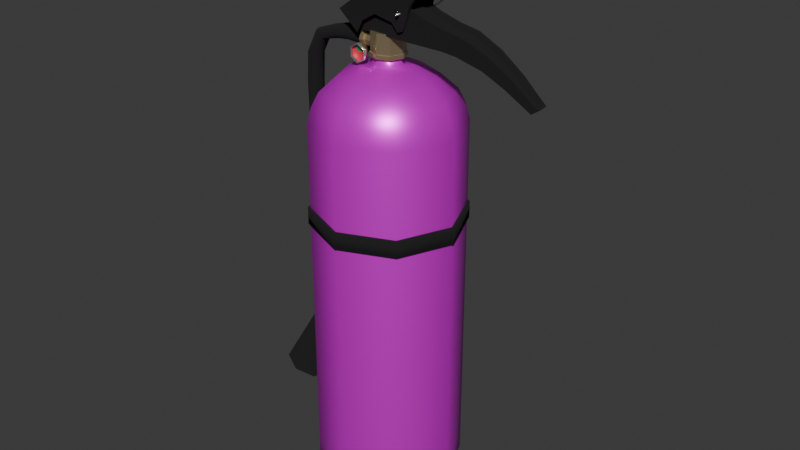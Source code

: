 # Source: FireExtinguisher.blend  (saved by Blender 4.3.34; exported with 4.5.12 LTS)
import bpy
from mathutils import Matrix  # noqa: F401  (used for matrix-valued properties, if any)

bpy.ops.wm.read_factory_settings(use_empty=True)
scene = bpy.context.scene
scene.name = 'Scene'

# ---- collections
col_collection = bpy.data.collections.new('Collection'); scene.collection.children.link(col_collection)

# ---- images (referenced by path relative to the original .blend; pixels are not part of the script)
import os
ASSET_DIR = os.environ.get("B2B_ASSET_DIR", "")  # directory of the original .blend (textures are referenced by path, not embedded)
HERE = os.path.dirname(os.path.abspath(__file__))  # packed textures are extracted next to this script under _unpacked/

def load_image(name, relpath, width, height, colorspace="sRGB"):
    """Load a texture the original file referenced (path relative to the .blend, or extracted next to this script)."""
    p = next((c for c in (os.path.join(HERE, relpath), os.path.join(ASSET_DIR, relpath)) if relpath and os.path.exists(c)), "")
    if p:
        img = bpy.data.images.load(p, check_existing=True)
        img.name = name
    else:  # same state as the original file: an image datablock whose file is absent (Cycles renders it pink)
        img = bpy.data.images.new(name, width, height)
        img.source = "FILE"
        img.filepath = "//" + (relpath or name)
    img.colorspace_settings.name = colorspace
    return img
img_fireextinguisher_png = load_image('fireExtinguisher.png', 'fireExtinguisher.png', 1024, 1024, 'sRGB')

# ---- materials (node trees are filled in below, after node groups)
mat_material_001 = bpy.data.materials.new('Material.001')
mat_metal = bpy.data.materials.new('metal')
mat_black = bpy.data.materials.new('black')
mat_metal_silver = bpy.data.materials.new('metal_silver')
mat_metal_silver2 = bpy.data.materials.new('metal_silver2')
mat_material_003 = bpy.data.materials.new('Material.003')
mat_material = bpy.data.materials.new('Material')

# ---- node groups
ng_smooth_by_angle = bpy.data.node_groups.new('Smooth by Angle', 'GeometryNodeTree')
_s = ng_smooth_by_angle.interface.new_socket(name='Mesh', in_out='OUTPUT', socket_type='NodeSocketGeometry')
_s = ng_smooth_by_angle.interface.new_socket(name='Mesh', in_out='INPUT', socket_type='NodeSocketGeometry')
_s = ng_smooth_by_angle.interface.new_socket(name='Angle', in_out='INPUT', socket_type='NodeSocketFloat')
_s.subtype = 'ANGLE'
_s.default_value = 0.5236
_s.min_value = 0.0
_s.max_value = 3.142
_s.description = 'Maximum face angle for smooth edges'
_s = ng_smooth_by_angle.interface.new_socket(name='Ignore Sharpness', in_out='INPUT', socket_type='NodeSocketBool')
_s.force_non_field = True
ng_smooth_by_angle.description = 'Set the sharpness of mesh edges based on the angle between the neighboring faces'
ng_smooth_by_angle.is_modifier = True
_N = ng_smooth_by_angle.nodes; _L = ng_smooth_by_angle.links
n0 = _N.new('GeometryNodeSetShadeSmooth'); n0.name = 'Set Shade Smooth'; n0.location = (120, -80)
n0.domain = 'EDGE'
n1 = _N.new('GeometryNodeSetShadeSmooth'); n1.name = 'Set Shade Smooth.001'; n1.location = (300, -80)
n2 = _N.new('NodeGroupOutput'); n2.name = 'Group Output'; n2.location = (480, -80)
n3 = _N.new('GeometryNodeInputMeshEdgeAngle'); n3.name = 'Edge Angle'; n3.location = (-440, -240)
n4 = _N.new('NodeGroupInput'); n4.name = 'Group Input'; n4.location = (-80, -80)
n5 = _N.new('GeometryNodeInputEdgeSmooth'); n5.name = 'Is Edge Smooth'; n5.location = (-260, -120)
n6 = _N.new('GeometryNodeInputShadeSmooth'); n6.name = 'Is Shade Smooth'; n6.location = (-440, -397)
n7 = _N.new('FunctionNodeCompare'); n7.name = 'Compare'; n7.location = (-260, -260)
n7.operation = 'LESS_EQUAL'
n7.inputs[6].default_value = (0.0, 0.0, 0.0, 0.0)
n7.inputs[7].default_value = (0.0, 0.0, 0.0, 0.0)
n8 = _N.new('FunctionNodeBooleanMath'); n8.name = 'Boolean Math.001'; n8.location = (-80, -260)
n9 = _N.new('NodeGroupInput'); n9.name = 'Group Input.001'; n9.location = (-440, -329)
n10 = _N.new('NodeGroupInput'); n10.name = 'Group Input.002'; n10.location = (-259, -189)
n11 = _N.new('FunctionNodeBooleanMath'); n11.name = 'Boolean Math'; n11.location = (-80, -149)
n11.operation = 'OR'
n12 = _N.new('FunctionNodeBooleanMath'); n12.name = 'Boolean Math.002'; n12.location = (-260, -380)
n12.operation = 'OR'
n13 = _N.new('NodeGroupInput'); n13.name = 'Group Input.003'; n13.location = (-440, -460)
_L.new(n3.outputs[0], n7.inputs[0])
_L.new(n1.outputs[0], n2.inputs[0])
_L.new(n9.outputs[1], n7.inputs[1])
_L.new(n7.outputs[0], n8.inputs[0])
_L.new(n4.outputs[0], n0.inputs[0])
_L.new(n0.outputs[0], n1.inputs[0])
_L.new(n8.outputs[0], n0.inputs[2])
_L.new(n10.outputs[2], n11.inputs[1])
_L.new(n5.outputs[0], n11.inputs[0])
_L.new(n11.outputs[0], n0.inputs[1])
_L.new(n13.outputs[2], n12.inputs[1])
_L.new(n6.outputs[0], n12.inputs[0])
_L.new(n12.outputs[0], n8.inputs[1])
n2.is_active_output = True

# ---- material node trees
mat_material_001.use_nodes = True; mat_material_001.node_tree.nodes.clear()
_N = mat_material_001.node_tree.nodes; _L = mat_material_001.node_tree.links
n0 = _N.new('ShaderNodeBsdfPrincipled'); n0.name = 'Principled BSDF'; n0.location = (83, 326)
n0.inputs[1].default_value = 0.5
n0.inputs[2].default_value = 0.4
n1 = _N.new('ShaderNodeOutputMaterial'); n1.name = 'Material Output'; n1.location = (373, 326)
n2 = _N.new('ShaderNodeTexImage'); n2.name = 'Image Texture'; n2.location = (-288, 278)
n2.image = img_fireextinguisher_png
_L.new(n0.outputs[0], n1.inputs[0])
_L.new(n2.outputs[0], n0.inputs[0])
n1.is_active_output = True
mat_metal.use_nodes = True; mat_metal.node_tree.nodes.clear()
_N = mat_metal.node_tree.nodes; _L = mat_metal.node_tree.links
n0 = _N.new('ShaderNodeBsdfPrincipled'); n0.name = 'Principled BSDF'; n0.location = (10, 300)
n0.inputs[0].default_value = (0.7003, 0.5714, 0.3247, 1.0)
n0.inputs[1].default_value = 0.8
n0.inputs[2].default_value = 0.2
n1 = _N.new('ShaderNodeOutputMaterial'); n1.name = 'Material Output'; n1.location = (300, 300)
_L.new(n0.outputs[0], n1.inputs[0])
n1.is_active_output = True
mat_black.use_nodes = True; mat_black.node_tree.nodes.clear()
_N = mat_black.node_tree.nodes; _L = mat_black.node_tree.links
n0 = _N.new('ShaderNodeBsdfPrincipled'); n0.name = 'Principled BSDF'; n0.location = (10, 300)
n0.inputs[0].default_value = (0.007245, 0.007245, 0.007245, 1.0)
n0.inputs[2].default_value = 1.0
n1 = _N.new('ShaderNodeOutputMaterial'); n1.name = 'Material Output'; n1.location = (300, 300)
_L.new(n0.outputs[0], n1.inputs[0])
n1.is_active_output = True
mat_metal_silver.use_nodes = True; mat_metal_silver.node_tree.nodes.clear()
_N = mat_metal_silver.node_tree.nodes; _L = mat_metal_silver.node_tree.links
n0 = _N.new('ShaderNodeBsdfPrincipled'); n0.name = 'Principled BSDF'; n0.location = (10, 300)
n0.inputs[0].default_value = (0.6815, 0.6754, 0.617, 1.0)
n0.inputs[1].default_value = 0.8
n0.inputs[2].default_value = 0.2
n1 = _N.new('ShaderNodeOutputMaterial'); n1.name = 'Material Output'; n1.location = (300, 300)
_L.new(n0.outputs[0], n1.inputs[0])
n1.is_active_output = True
mat_metal_silver2.use_nodes = True; mat_metal_silver2.node_tree.nodes.clear()
_N = mat_metal_silver2.node_tree.nodes; _L = mat_metal_silver2.node_tree.links
n0 = _N.new('ShaderNodeBsdfPrincipled'); n0.name = 'Principled BSDF'; n0.location = (10, 300)
n0.inputs[0].default_value = (0.05552, 0.05508, 0.05087, 1.0)
n0.inputs[1].default_value = 0.8
n0.inputs[2].default_value = 0.2
n1 = _N.new('ShaderNodeOutputMaterial'); n1.name = 'Material Output'; n1.location = (300, 300)
_L.new(n0.outputs[0], n1.inputs[0])
n1.is_active_output = True
mat_material_003.use_nodes = True; mat_material_003.node_tree.nodes.clear()
_N = mat_material_003.node_tree.nodes; _L = mat_material_003.node_tree.links
n0 = _N.new('ShaderNodeBsdfPrincipled'); n0.name = 'Principled BSDF'; n0.location = (10, 300)
n0.inputs[0].default_value = (0.8004, 0.03046, 0.07351, 1.0)
n1 = _N.new('ShaderNodeOutputMaterial'); n1.name = 'Material Output'; n1.location = (300, 300)
_L.new(n0.outputs[0], n1.inputs[0])
n1.is_active_output = True
mat_material.use_nodes = True; mat_material.node_tree.nodes.clear()
_N = mat_material.node_tree.nodes; _L = mat_material.node_tree.links
n0 = _N.new('ShaderNodeBsdfPrincipled'); n0.name = 'Principled BSDF'; n0.location = (10, 300)
n0.inputs[0].default_value = (0.005361, 0.3528, 0.06485, 1.0)
n1 = _N.new('ShaderNodeOutputMaterial'); n1.name = 'Material Output'; n1.location = (300, 300)
_L.new(n0.outputs[0], n1.inputs[0])
n1.is_active_output = True

# ---- world
world_world = bpy.data.worlds.new('World'); scene.world = world_world
world_world.use_nodes = True; world_world.node_tree.nodes.clear()
_N = world_world.node_tree.nodes; _L = world_world.node_tree.links
n0 = _N.new('ShaderNodeOutputWorld'); n0.name = 'World Output'; n0.location = (300, 300)
n1 = _N.new('ShaderNodeBackground'); n1.name = 'Background'; n1.location = (10, 300)
n1.inputs[0].default_value = (0.05088, 0.05088, 0.05088, 1.0)
_L.new(n1.outputs[0], n0.inputs[0])
n0.is_active_output = True
world_world.color = (0.05088, 0.05088, 0.05088)
world_world.sun_shadow_jitter_overblur = 0.0

# ---- meshes
me_circle_004 = bpy.data.meshes.new('Circle.004')
me_circle_004.from_pydata([(0.0, 0.05673, 0.01623), (-0.04011, 0.04011, 0.01623), (-0.05673, 0.0, 0.01623), (-0.04011, -0.04011, 0.01623), (0.0, -0.05673, 0.01623), (0.04011, -0.04011, 0.01623), (0.05673, 0.0, 0.01623), (0.04011, 0.04011, 0.01623), (0.0, 0.05673, 0.2879), (-0.04011, 0.04011, 0.2879), (-0.05673, 0.0, 0.2879), (-0.04011, -0.04011, 0.2879), (0.0, -0.05673, 0.2879), (0.04011, -0.04011, 0.2879), (0.05673, 0.0, 0.2879), (0.04011, 0.04011, 0.2879), (5.056e-11, 0.05365, 0.3001), (-0.03794, 0.03794, 0.3001), (-0.05365, 5.056e-11, 0.3001), (-0.03794, -0.03794, 0.3001), (5.056e-11, -0.05365, 0.3001), (0.03794, -0.03794, 0.3001), (0.05365, 5.056e-11, 0.3001), (0.03794, 0.03794, 0.3001), (9.283e-11, 0.04819, 0.311), (-0.03407, 0.03407, 0.311), (-0.04819, 4.541e-11, 0.311), (-0.03407, -0.03407, 0.311), (9.283e-11, -0.04819, 0.311), (0.03407, -0.03407, 0.311), (0.04819, 4.541e-11, 0.311), (0.03407, 0.03407, 0.311), (1.914e-10, 0.03545, 0.3224), (-0.02507, 0.02507, 0.3224), (-0.03545, 3.341e-11, 0.3224), (-0.02507, -0.02507, 0.3224), (1.914e-10, -0.03545, 0.3224), (0.02507, -0.02507, 0.3224), (0.03545, 3.341e-11, 0.3224), (0.02507, 0.02507, 0.3224), (8.32e-11, 0.02118, 0.3291), (-0.01497, 0.01497, 0.3291), (-0.02118, 1.996e-11, 0.3291), (-0.01497, -0.01497, 0.3291), (8.32e-11, -0.02118, 0.3291), (0.01497, -0.01497, 0.3291), (0.02118, 1.996e-11, 0.3291), (0.01497, 0.01497, 0.3291), (1.456e-10, 0.01125, 0.3305), (-0.007957, 0.007957, 0.3305), (-0.01125, 1.061e-11, 0.3305), (-0.007957, -0.007957, 0.3305), (1.456e-10, -0.01125, 0.3305), (0.007957, -0.007957, 0.3305), (0.01125, 1.061e-11, 0.3305), (0.007957, 0.007957, 0.3305), (1.456e-10, 0.01125, 0.3393), (-0.007957, 0.007957, 0.3393), (-0.01125, 1.061e-11, 0.3393), (-0.007957, -0.007957, 0.3393), (1.456e-10, -0.01125, 0.3393), (0.007957, -0.007957, 0.3393), (0.01125, 1.061e-11, 0.3393), (0.007957, 0.007957, 0.3393), (4.546e-10, 0.02904, -0.0003415), (-0.02053, 0.02053, -0.0003415), (-0.02904, 4.546e-10, -0.0003415), (-0.02053, -0.02053, -0.0003415), (4.546e-10, -0.02904, -0.0003415), (0.02053, -0.02053, -0.0003415), (0.02904, 4.546e-10, -0.0003415), (0.02053, 0.02053, -0.0003415), (5.551e-17, -9.313e-10, -0.0003415), (6.475e-11, 0.05278, -0.0003415), (0.0, 0.05673, 0.003302), (1.455e-11, 0.05557, 0.0007258), (-0.04011, 0.04011, 0.003302), (-0.03732, 0.03732, -0.0003415), (-0.0393, 0.0393, 0.0007258), (-0.05673, 0.0, 0.003302), (-0.05278, 6.475e-11, -0.0003415), (-0.05557, 1.455e-11, 0.0007258), (-0.04011, -0.04011, 0.003302), (-0.03732, -0.03732, -0.0003415), (-0.0393, -0.0393, 0.0007258), (0.0, -0.05673, 0.003302), (6.475e-11, -0.05278, -0.0003415), (1.455e-11, -0.05557, 0.0007258), (0.04011, -0.04011, 0.003302), (0.03732, -0.03732, -0.0003415), (0.0393, -0.0393, 0.0007258), (0.05673, 0.0, 0.003302), (0.05278, 6.475e-11, -0.0003415), (0.05557, 1.455e-11, 0.0007258), (0.04011, 0.04011, 0.003302), (0.03732, 0.03732, -0.0003415), (0.0393, 0.0393, 0.0007258)], [], [(4, 12, 11, 3), (2, 10, 9, 1), (7, 15, 14, 6), (5, 13, 12, 4), (3, 11, 10, 2), (1, 9, 8, 0), (0, 8, 15, 7), (6, 14, 13, 5), (15, 23, 22, 14), (13, 21, 20, 12), (11, 19, 18, 10), (9, 17, 16, 8), (8, 16, 23, 15), (14, 22, 21, 13), (12, 20, 19, 11), (10, 18, 17, 9), (18, 26, 25, 17), (23, 31, 30, 22), (21, 29, 28, 20), (19, 27, 26, 18), (17, 25, 24, 16), (16, 24, 31, 23), (22, 30, 29, 21), (20, 28, 27, 19), (24, 32, 39, 31), (30, 38, 37, 29), (28, 36, 35, 27), (26, 34, 33, 25), (31, 39, 38, 30), (29, 37, 36, 28), (27, 35, 34, 26), (25, 33, 32, 24), (39, 47, 46, 38), (37, 45, 44, 36), (35, 43, 42, 34), (33, 41, 40, 32), (32, 40, 47, 39), (38, 46, 45, 37), (36, 44, 43, 35), (34, 42, 41, 33), (42, 50, 49, 41), (47, 55, 54, 46), (45, 53, 52, 44), (43, 51, 50, 42), (41, 49, 48, 40), (40, 48, 55, 47), (46, 54, 53, 45), (44, 52, 51, 43), (48, 56, 63, 55), (54, 62, 61, 53), (52, 60, 59, 51), (50, 58, 57, 49), (55, 63, 62, 54), (53, 61, 60, 52), (51, 59, 58, 50), (49, 57, 56, 48), (0, 74, 76, 1), (92, 70, 71, 95), (86, 68, 69, 89), (80, 66, 67, 83), (89, 69, 70, 92), (83, 67, 68, 86), (95, 71, 64, 73), (6, 91, 94, 7), (4, 85, 88, 5), (2, 79, 82, 3), (7, 94, 74, 0), (77, 65, 66, 80), (5, 88, 91, 6), (3, 82, 85, 4), (1, 76, 79, 2), (64, 71, 70, 72), (72, 70, 69, 68), (65, 64, 72, 66), (66, 72, 68, 67), (77, 78, 75, 73), (78, 76, 74, 75), (80, 81, 78, 77), (81, 79, 76, 78), (83, 84, 81, 80), (84, 82, 79, 81), (86, 87, 84, 83), (87, 85, 82, 84), (89, 90, 87, 86), (90, 88, 85, 87), (92, 93, 90, 89), (93, 91, 88, 90), (95, 96, 93, 92), (96, 94, 91, 93), (73, 75, 96, 95), (75, 74, 94, 96), (73, 64, 65, 77)])
me_circle_004.polygons.foreach_set('use_smooth', [True] * 92)
_uv = me_circle_004.uv_layers.new(name='UVMap')
_uv.uv.foreach_set('vector', [0.2366, 0.4753, 0.2366, 1.206, 0.1049, 1.206, 0.1049, 0.4753, 0.4494, 0.5931, 0.4494, 0.9934, 0.3863, 0.9934, 0.3863, 0.5931, 0.494, 0.5931, 0.494, 0.9934, 0.4494, 0.9934, 0.4494, 0.5931, 0.3298, 0.4753, 0.3298, 1.206, 0.2366, 1.206, 0.2366, 0.4753, 0.1049, 0.4753, 0.1049, 1.206, -0.01597, 1.206, -0.01597, 0.4753, 0.3863, 0.5931, 0.3863, 0.9934, 0.3417, 0.9934, 0.3417, 0.5931, 0.5438, 0.5931, 0.5438, 0.9934, 0.494, 0.9934, 0.494, 0.5931, 0.6162, 0.5931, 0.6162, 0.9934, 0.5531, 0.9934, 0.5531, 0.5931, 0.9266, 0.1177, 0.898, 0.1149, 0.8949, 0.1825, 0.9234, 0.1892, 0.9897, 0.4783, 0.9661, 0.4761, 0.9636, 0.5316, 0.987, 0.537, 0.8748, 0.4251, 0.8513, 0.4228, 0.8488, 0.4783, 0.8722, 0.4838, 0.9425, 0.4251, 0.919, 0.4228, 0.9164, 0.4783, 0.9398, 0.4838, 0.9266, 0.01657, 0.898, 0.01931, 0.898, 0.1149, 0.9266, 0.1177, 0.9897, 0.3953, 0.9661, 0.3976, 0.9661, 0.4761, 0.9897, 0.4783, 0.8748, 0.3421, 0.8513, 0.3443, 0.8513, 0.4228, 0.8748, 0.4251, 0.9425, 0.3421, 0.919, 0.3443, 0.919, 0.4228, 0.9425, 0.4251, 0.919, 0.3443, 0.8976, 0.3483, 0.8976, 0.4188, 0.919, 0.4228, 0.9636, 0.3421, 0.9425, 0.3517, 0.9447, 0.4016, 0.9661, 0.3976, 0.9661, 0.4761, 0.9447, 0.4721, 0.9425, 0.5219, 0.9636, 0.5316, 0.8513, 0.4228, 0.8299, 0.4188, 0.8277, 0.4687, 0.8488, 0.4783, 0.919, 0.4228, 0.8976, 0.4188, 0.8953, 0.4687, 0.9164, 0.4783, 0.898, 0.01931, 0.8719, 0.02418, 0.8719, 0.1101, 0.898, 0.1149, 0.9661, 0.3976, 0.9447, 0.4016, 0.9447, 0.4721, 0.9661, 0.4761, 0.8513, 0.3443, 0.8299, 0.3483, 0.8299, 0.4188, 0.8513, 0.4228, 0.8312, 0.7436, 0.8461, 0.7135, 0.7972, 0.6644, 0.7647, 0.6769, 0.7647, 0.5825, 0.7972, 0.595, 0.8461, 0.5459, 0.8312, 0.5158, 0.8299, 0.3483, 0.8072, 0.3577, 0.8072, 0.4095, 0.8299, 0.4188, 0.8976, 0.3483, 0.8748, 0.3577, 0.8748, 0.4095, 0.8976, 0.4188, 0.7647, 0.6769, 0.7972, 0.6644, 0.7972, 0.595, 0.7647, 0.5825, 0.8312, 0.5158, 0.8461, 0.5459, 0.9153, 0.5459, 0.9252, 0.5158, 0.9916, 0.5825, 0.9642, 0.595, 0.9642, 0.6644, 0.9916, 0.6769, 0.9252, 0.7436, 0.9153, 0.7135, 0.8461, 0.7135, 0.8312, 0.7436, 0.7972, 0.6644, 0.8324, 0.6504, 0.8324, 0.609, 0.7972, 0.595, 0.8461, 0.5459, 0.8616, 0.5797, 0.9029, 0.5797, 0.9153, 0.5459, 0.9642, 0.595, 0.9321, 0.609, 0.9321, 0.6504, 0.9642, 0.6644, 0.9153, 0.7135, 0.9029, 0.6798, 0.8616, 0.6798, 0.8461, 0.7135, 0.8461, 0.7135, 0.8616, 0.6798, 0.8324, 0.6504, 0.7972, 0.6644, 0.7972, 0.595, 0.8324, 0.609, 0.8616, 0.5797, 0.8461, 0.5459, 0.9153, 0.5459, 0.9029, 0.5797, 0.9321, 0.609, 0.9642, 0.595, 0.9642, 0.6644, 0.9321, 0.6504, 0.9029, 0.6798, 0.9153, 0.7135, 0.9321, 0.6504, 0.909, 0.6407, 0.8935, 0.6563, 0.9029, 0.6798, 0.8324, 0.6504, 0.856, 0.6407, 0.856, 0.6187, 0.8324, 0.609, 0.8616, 0.5797, 0.8716, 0.6031, 0.8935, 0.6031, 0.9029, 0.5797, 0.9321, 0.609, 0.909, 0.6187, 0.909, 0.6407, 0.9321, 0.6504, 0.9029, 0.6798, 0.8935, 0.6563, 0.8716, 0.6563, 0.8616, 0.6798, 0.8616, 0.6798, 0.8716, 0.6563, 0.856, 0.6407, 0.8324, 0.6504, 0.8324, 0.609, 0.856, 0.6187, 0.8716, 0.6031, 0.8616, 0.5797, 0.9029, 0.5797, 0.8935, 0.6031, 0.909, 0.6187, 0.9321, 0.609, 0.8723, 0.2238, 0.8927, 0.2234, 0.8923, 0.2034, 0.8719, 0.2037, 0.8723, 0.2584, 0.8927, 0.258, 0.8923, 0.238, 0.8719, 0.2384, 0.8723, 0.2931, 0.8927, 0.2927, 0.8923, 0.2726, 0.8719, 0.273, 0.8723, 0.3277, 0.8927, 0.3273, 0.8923, 0.3072, 0.8719, 0.3076, 0.8719, 0.2037, 0.8923, 0.2034, 0.8927, 0.1892, 0.8723, 0.1896, 0.8719, 0.2384, 0.8923, 0.238, 0.8927, 0.2238, 0.8723, 0.2242, 0.8719, 0.273, 0.8923, 0.2726, 0.8927, 0.2584, 0.8723, 0.2588, 0.8719, 0.3076, 0.8923, 0.3072, 0.8927, 0.2931, 0.8723, 0.2934, 0.004922, 0.3807, 0.004922, 0.4137, 0.08347, 0.4137, 0.08347, 0.3807, 0.9117, 0.9796, 0.891, 0.9297, 0.8405, 0.9297, 0.8198, 0.9796, 0.9767, 0.8227, 0.9268, 0.8434, 0.9268, 0.8939, 0.9767, 0.9146, 0.8198, 0.7577, 0.8405, 0.8076, 0.891, 0.8076, 0.9117, 0.7577, 0.9767, 0.9146, 0.9268, 0.8939, 0.891, 0.9297, 0.9117, 0.9796, 0.9117, 0.7577, 0.891, 0.8076, 0.9268, 0.8434, 0.9767, 0.8227, 0.8198, 0.9796, 0.8405, 0.9297, 0.8047, 0.8939, 0.7548, 0.9146, 0.1945, 0.3807, 0.1945, 0.4137, 0.2731, 0.4137, 0.2731, 0.3807, 0.5738, 0.3807, 0.5738, 0.4137, 0.6523, 0.4137, 0.6523, 0.3807, 0.3842, 0.3807, 0.3842, 0.4137, 0.4627, 0.4137, 0.4627, 0.3807, 0.2731, 0.3807, 0.2731, 0.4137, 0.3842, 0.4137, 0.3842, 0.3807, 0.7548, 0.8227, 0.8047, 0.8434, 0.8405, 0.8076, 0.8198, 0.7577, 0.6523, 0.3807, 0.6523, 0.4137, 0.7634, 0.4137, 0.7634, 0.3807, 0.4627, 0.3807, 0.4627, 0.4137, 0.5738, 0.4137, 0.5738, 0.3807, 0.08347, 0.3807, 0.08347, 0.4137, 0.1945, 0.4137, 0.1945, 0.3807, 0.8047, 0.8939, 0.8405, 0.9297, 0.891, 0.9297, 0.8657, 0.8686, 0.8657, 0.8686, 0.891, 0.9297, 0.9268, 0.8939, 0.9268, 0.8434, 0.8047, 0.8434, 0.8047, 0.8939, 0.8657, 0.8686, 0.8405, 0.8076, 0.8405, 0.8076, 0.8657, 0.8686, 0.9268, 0.8434, 0.891, 0.8076, 0.7548, 0.8227, 0.7489, 0.8203, 0.7489, 0.917, 0.7548, 0.9146, 0.0846, 0.4469, 0.08347, 0.4387, 0.004922, 0.4387, 0.007652, 0.4434, 0.8198, 0.7577, 0.8173, 0.7518, 0.7489, 0.8203, 0.7548, 0.8227, 0.1934, 0.4469, 0.1945, 0.4387, 0.08347, 0.4387, 0.0846, 0.4469, 0.9117, 0.7577, 0.9141, 0.7518, 0.8173, 0.7518, 0.8198, 0.7577, 0.4638, 0.4469, 0.4627, 0.4387, 0.3842, 0.4387, 0.3869, 0.4434, 0.9767, 0.8227, 0.9825, 0.8203, 0.9141, 0.7518, 0.9117, 0.7577, 0.5727, 0.4469, 0.5738, 0.4387, 0.4627, 0.4387, 0.4638, 0.4469, 0.9767, 0.9146, 0.9825, 0.917, 0.9825, 0.8203, 0.9767, 0.8227, 0.6535, 0.4469, 0.6523, 0.4387, 0.5738, 0.4387, 0.5765, 0.4434, 0.9117, 0.9796, 0.9141, 0.9854, 0.9825, 0.917, 0.9767, 0.9146, 0.7623, 0.4469, 0.7634, 0.4387, 0.6523, 0.4387, 0.6535, 0.4469, 0.8198, 0.9796, 0.8173, 0.9854, 0.9141, 0.9854, 0.9117, 0.9796, 0.2742, 0.4469, 0.2731, 0.4387, 0.1945, 0.4387, 0.1973, 0.4434, 0.7548, 0.9146, 0.7489, 0.917, 0.8173, 0.9854, 0.8198, 0.9796, 0.383, 0.4469, 0.3842, 0.4387, 0.2731, 0.4387, 0.2742, 0.4469, 0.7548, 0.9146, 0.8047, 0.8939, 0.8047, 0.8434, 0.7548, 0.8227])
me_circle_004.materials.append(mat_material_001)
me_circle_004.update()
me_circle_002 = bpy.data.meshes.new('Circle.002')
me_circle_002.from_pydata([(1.135e-10, 0.01238, 0.3363), (-0.008753, 0.008753, 0.3363), (-0.01238, 1.167e-11, 0.3363), (-0.008753, -0.008753, 0.3363), (1.135e-10, -0.01238, 0.3363), (0.008753, -0.008753, 0.3363), (0.01238, 1.167e-11, 0.3363), (0.008753, 0.008753, 0.3363), (1.135e-10, 0.01238, 0.3538), (-0.008753, 0.008753, 0.3538), (-0.01238, 1.167e-11, 0.3538), (-0.008753, -0.008753, 0.3538), (1.135e-10, -0.01238, 0.3538), (0.008753, -0.008753, 0.3538), (0.01238, 1.167e-11, 0.3538), (0.008753, 0.008753, 0.3538), (-0.01238, 1.167e-11, 0.3394), (-0.008753, -0.008753, 0.3394), (1.135e-10, 0.01238, 0.3394), (-0.008753, 0.008753, 0.3394), (0.008753, 0.008753, 0.3394), (0.008753, -0.008753, 0.3394), (0.01238, 1.167e-11, 0.3394), (1.135e-10, -0.01238, 0.3394), (-0.009403, 0.009403, 0.3362), (4.417e-11, 0.0133, 0.3362), (-0.0133, 1.253e-11, 0.3362), (-0.009403, -0.009403, 0.3362), (4.417e-11, -0.0133, 0.3362), (0.009403, -0.009403, 0.3362), (0.0133, 1.253e-11, 0.3362), (0.009403, 0.009403, 0.3362), (-0.009403, -0.009403, 0.339), (-0.009403, 0.009403, 0.339), (0.0133, 1.253e-11, 0.339), (4.417e-11, -0.0133, 0.339), (-0.0133, 1.253e-11, 0.339), (4.417e-11, 0.0133, 0.339), (0.009403, 0.009403, 0.339), (0.009403, -0.009403, 0.339), (5.233e-10, 0.008318, 0.3538), (-0.005882, 0.005882, 0.3538), (-0.008318, 7.84e-12, 0.3538), (-0.005882, -0.005882, 0.3538), (5.233e-10, -0.008318, 0.3538), (0.005882, -0.005882, 0.3538), (0.008318, 7.84e-12, 0.3538), (0.005882, 0.005882, 0.3538), (5.233e-10, 0.008318, 0.3708), (-0.005882, 0.005882, 0.3708), (-0.008318, 7.84e-12, 0.3708), (-0.005882, -0.005882, 0.3708), (5.233e-10, -0.008318, 0.3708), (0.005882, -0.005882, 0.3708), (0.008318, 7.84e-12, 0.3708), (0.005882, 0.005882, 0.3708)], [], [(17, 11, 10, 16), (19, 9, 8, 18), (18, 8, 15, 20), (22, 14, 13, 21), (23, 12, 11, 17), (16, 10, 9, 19), (20, 15, 14, 22), (21, 13, 12, 23), (18, 37, 33, 19), (1, 24, 25, 0), (20, 38, 37, 18), (0, 25, 31, 7), (21, 39, 34, 22), (7, 31, 30, 6), (17, 32, 35, 23), (6, 30, 29, 5), (29, 39, 35, 28), (31, 38, 34, 30), (26, 36, 33, 24), (28, 35, 32, 27), (30, 34, 39, 29), (25, 37, 38, 31), (24, 33, 37, 25), (27, 32, 36, 26), (2, 26, 24, 1), (16, 36, 32, 17), (3, 27, 26, 2), (23, 35, 39, 21), (4, 28, 27, 3), (22, 34, 38, 20), (5, 29, 28, 4), (19, 33, 36, 16), (12, 44, 43, 11), (10, 42, 41, 9), (15, 47, 46, 14), (13, 45, 44, 12), (11, 43, 42, 10), (9, 41, 40, 8), (8, 40, 47, 15), (14, 46, 45, 13), (40, 48, 55, 47), (46, 54, 53, 45), (44, 52, 51, 43), (42, 50, 49, 41), (47, 55, 54, 46), (45, 53, 52, 44), (43, 51, 50, 42), (41, 49, 48, 40)])
_uv = me_circle_002.uv_layers.new(name='UVMap')
_uv.uv.foreach_set('vector', [0.0, 0.0, 0.0, 0.0, 0.0, 0.0, 0.0, 0.0, 0.0, 0.0, 0.0, 0.0, 0.0, 0.0, 0.0, 0.0, 0.0, 0.0, 0.0, 0.0, 0.0, 0.0, 0.0, 0.0, 0.0, 0.0, 0.0, 0.0, 0.0, 0.0, 0.0, 0.0, 0.0, 0.0, 0.0, 0.0, 0.0, 0.0, 0.0, 0.0, 0.0, 0.0, 0.0, 0.0, 0.0, 0.0, 0.0, 0.0, 0.0, 0.0, 0.0, 0.0, 0.0, 0.0, 0.0, 0.0, 0.0, 0.0, 0.0, 0.0, 0.0, 0.0, 0.0, 0.0, 0.0, 0.0, 0.0, 0.0, 0.0, 0.0, 0.0, 0.0, 0.0, 0.0, 0.0, 0.0, 0.0, 0.0, 0.0, 0.0, 0.0, 0.0, 0.0, 0.0, 0.0, 0.0, 0.0, 0.0, 0.0, 0.0, 0.0, 0.0, 0.0, 0.0, 0.0, 0.0, 0.0, 0.0, 0.0, 0.0, 0.0, 0.0, 0.0, 0.0, 0.0, 0.0, 0.0, 0.0, 0.0, 0.0, 0.0, 0.0, 0.0, 0.0, 0.0, 0.0, 0.0, 0.0, 0.0, 0.0, 0.0, 0.0, 0.0, 0.0, 0.0, 0.0, 0.0, 0.0, 0.0, 0.0, 0.0, 0.0, 0.0, 0.0, 0.0, 0.0, 0.0, 0.0, 0.0, 0.0, 0.0, 0.0, 0.0, 0.0, 0.0, 0.0, 0.0, 0.0, 0.0, 0.0, 0.0, 0.0, 0.0, 0.0, 0.0, 0.0, 0.0, 0.0, 0.0, 0.0, 0.0, 0.0, 0.0, 0.0, 0.0, 0.0, 0.0, 0.0, 0.0, 0.0, 0.0, 0.0, 0.0, 0.0, 0.0, 0.0, 0.0, 0.0, 0.0, 0.0, 0.0, 0.0, 0.0, 0.0, 0.0, 0.0, 0.0, 0.0, 0.0, 0.0, 0.0, 0.0, 0.0, 0.0, 0.0, 0.0, 0.0, 0.0, 0.0, 0.0, 0.0, 0.0, 0.0, 0.0, 0.0, 0.0, 0.0, 0.0, 0.0, 0.0, 0.0, 0.0, 0.0, 0.0, 0.0, 0.0, 0.0, 0.0, 0.0, 0.0, 0.0, 0.0, 0.0, 0.0, 0.0, 0.0, 0.0, 0.0, 0.0, 0.0, 0.0, 0.0, 0.0, 0.0, 0.0, 0.0, 0.0, 0.0, 0.0, 0.0, 0.0, 0.0, 0.0, 0.0, 0.0, 0.0, 0.0, 0.0, 0.0, 0.0, 0.0, 0.0, 0.0, 0.0, 0.0, 0.0, 0.0, 0.0, 0.0, 0.0, 0.0, 0.0, 0.0, 0.0, 0.0, 0.0, 0.0, 0.0, 0.0, 0.0, 0.0, 0.0, 0.0, 0.0, 0.0, 0.0, 0.0, 0.0, 0.0, 0.0, 0.0, 0.0, 0.0, 0.0, 0.0, 0.0, 0.0, 0.0, 0.0, 0.0, 0.0, 0.0, 0.0, 0.0, 0.0, 0.0, 0.0, 0.0, 0.0, 0.0, 0.0, 0.0, 0.0, 0.0, 0.0, 0.0, 0.0, 0.0, 0.0, 0.0, 0.0, 0.0, 0.0, 0.0, 0.0, 0.0, 0.0, 0.0, 0.0, 0.0, 0.0, 0.0, 0.0, 0.0, 0.0, 0.0, 0.0, 0.0, 0.0, 0.0, 0.0, 0.0, 0.0, 0.0, 0.0, 0.0, 0.0, 0.0, 0.0, 0.0, 0.0, 0.0, 0.0, 0.0, 0.0, 0.0, 0.0, 0.0, 0.0, 0.0, 0.0, 0.0, 0.0, 0.0, 0.0, 0.0, 0.0, 0.0, 0.0, 0.0, 0.0, 0.0, 0.0, 0.0, 0.0, 0.0, 0.0, 0.0, 0.0, 0.0, 0.0, 0.0, 0.0, 0.0, 0.0, 0.0, 0.0, 0.0, 0.0, 0.0, 0.0, 0.0, 0.0, 0.0])
me_circle_002.materials.append(mat_metal)
me_circle_002.update()
me_circle_003 = bpy.data.meshes.new('Circle.003')
me_circle_003.from_pydata([(1.789e-10, 0.005942, 0.00689), (-0.004201, 0.004201, 0.00689), (-0.005942, 5.6e-12, 0.00689), (-0.004201, -0.004201, 0.00689), (1.789e-10, -0.005942, 0.00689), (0.004201, -0.004201, 0.00689), (0.005942, 5.6e-12, 0.00689), (0.004201, 0.004201, 0.00689), (-8.255e-10, 0.005942, -0.006413), (-0.004201, 0.004201, -0.006413), (-0.005942, 5.6e-12, -0.006413), (-0.004201, -0.004201, -0.006413), (-8.255e-10, -0.005942, -0.006413), (0.004201, -0.004201, -0.006413), (0.005942, 5.6e-12, -0.006413), (0.004201, 0.004201, -0.006413), (-1.001e-08, 0.007724, -0.006413), (-0.005462, 0.005462, -0.006413), (-0.007724, 7.28e-12, -0.006413), (-0.005462, -0.005462, -0.006413), (-1.001e-08, -0.007724, -0.006413), (0.005462, -0.005462, -0.006413), (0.007724, 7.28e-12, -0.006413), (0.005462, 0.005462, -0.006413), (-1.024e-08, 0.007724, -0.009413), (-0.005462, 0.005462, -0.009413), (-0.007724, 7.28e-12, -0.009413), (-0.005462, -0.005462, -0.009413), (-1.024e-08, -0.007724, -0.009413), (0.005462, -0.005462, -0.009413), (0.007724, 7.28e-12, -0.009413), (0.005462, 0.005462, -0.009413), (-8.192e-09, 0.006179, -0.009413), (-0.00437, 0.00437, -0.009413), (-0.006179, 5.824e-12, -0.009413), (-0.00437, -0.00437, -0.009413), (-8.192e-09, -0.006179, -0.009413), (0.00437, -0.00437, -0.009413), (0.006179, 5.824e-12, -0.009413), (0.00437, 0.00437, -0.009413)], [], [(7, 6, 14, 15), (5, 4, 12, 13), (3, 2, 10, 11), (1, 0, 8, 9), (0, 7, 15, 8), (6, 5, 13, 14), (4, 3, 11, 12), (2, 1, 9, 10), (13, 12, 20, 21), (11, 10, 18, 19), (9, 8, 16, 17), (8, 15, 23, 16), (14, 13, 21, 22), (12, 11, 19, 20), (10, 9, 17, 18), (15, 14, 22, 23), (23, 22, 30, 31), (21, 20, 28, 29), (19, 18, 26, 27), (17, 16, 24, 25), (16, 23, 31, 24), (22, 21, 29, 30), (20, 19, 27, 28), (18, 17, 25, 26), (30, 29, 37, 38), (28, 27, 35, 36), (26, 25, 33, 34), (31, 30, 38, 39), (29, 28, 36, 37), (27, 26, 34, 35), (25, 24, 32, 33), (24, 31, 39, 32)])
_uv = me_circle_003.uv_layers.new(name='UVMap')
_uv.uv.foreach_set('vector', [0.0, 0.0, 0.0, 0.0, 0.0, 0.0, 0.0, 0.0, 0.0, 0.0, 0.0, 0.0, 0.0, 0.0, 0.0, 0.0, 0.0, 0.0, 0.0, 0.0, 0.0, 0.0, 0.0, 0.0, 0.0, 0.0, 0.0, 0.0, 0.0, 0.0, 0.0, 0.0, 0.0, 0.0, 0.0, 0.0, 0.0, 0.0, 0.0, 0.0, 0.0, 0.0, 0.0, 0.0, 0.0, 0.0, 0.0, 0.0, 0.0, 0.0, 0.0, 0.0, 0.0, 0.0, 0.0, 0.0, 0.0, 0.0, 0.0, 0.0, 0.0, 0.0, 0.0, 0.0, 0.0, 0.0, 0.0, 0.0, 0.0, 0.0, 0.0, 0.0, 0.0, 0.0, 0.0, 0.0, 0.0, 0.0, 0.0, 0.0, 0.0, 0.0, 0.0, 0.0, 0.0, 0.0, 0.0, 0.0, 0.0, 0.0, 0.0, 0.0, 0.0, 0.0, 0.0, 0.0, 0.0, 0.0, 0.0, 0.0, 0.0, 0.0, 0.0, 0.0, 0.0, 0.0, 0.0, 0.0, 0.0, 0.0, 0.0, 0.0, 0.0, 0.0, 0.0, 0.0, 0.0, 0.0, 0.0, 0.0, 0.0, 0.0, 0.0, 0.0, 0.0, 0.0, 0.0, 0.0, 0.0, 0.0, 0.0, 0.0, 0.0, 0.0, 0.0, 0.0, 0.0, 0.0, 0.0, 0.0, 0.0, 0.0, 0.0, 0.0, 0.0, 0.0, 0.0, 0.0, 0.0, 0.0, 0.0, 0.0, 0.0, 0.0, 0.0, 0.0, 0.0, 0.0, 0.0, 0.0, 0.0, 0.0, 0.0, 0.0, 0.0, 0.0, 0.0, 0.0, 0.0, 0.0, 0.0, 0.0, 0.0, 0.0, 0.0, 0.0, 0.0, 0.0, 0.0, 0.0, 0.0, 0.0, 0.0, 0.0, 0.0, 0.0, 0.0, 0.0, 0.0, 0.0, 0.0, 0.0, 0.0, 0.0, 0.0, 0.0, 0.0, 0.0, 0.0, 0.0, 0.0, 0.0, 0.0, 0.0, 0.0, 0.0, 0.0, 0.0, 0.0, 0.0, 0.0, 0.0, 0.0, 0.0, 0.0, 0.0, 0.0, 0.0, 0.0, 0.0, 0.0, 0.0, 0.0, 0.0, 0.0, 0.0, 0.0, 0.0, 0.0, 0.0, 0.0, 0.0, 0.0, 0.0, 0.0, 0.0, 0.0, 0.0, 0.0, 0.0, 0.0, 0.0, 0.0, 0.0, 0.0, 0.0, 0.0, 0.0, 0.0, 0.0, 0.0, 0.0, 0.0, 0.0, 0.0, 0.0])
me_circle_003.materials.append(mat_metal)
me_circle_003.update()
me_circle_006 = bpy.data.meshes.new('Circle.006')
me_circle_006.from_pydata([(-8.192e-09, 0.006179, -0.009413), (-0.00437, 0.00437, -0.009413), (-0.006179, 5.824e-12, -0.009413), (-0.00437, -0.00437, -0.009413), (-8.192e-09, -0.006179, -0.009413), (0.00437, -0.00437, -0.009413), (0.006179, 5.824e-12, -0.009413), (0.00437, 0.00437, -0.009413), (-0.0007913, 0.006179, -0.02455), (-0.005161, 0.00437, -0.02455), (-0.006971, 5.824e-12, -0.02455), (-0.005161, -0.00437, -0.02455), (-0.0007913, -0.006179, -0.02455), (0.003578, -0.00437, -0.02455), (0.005388, 5.824e-12, -0.02455), (0.003578, 0.00437, -0.02455), (0.09613, 0.006179, -0.0575), (0.0963, 0.00437, -0.05329), (0.09636, 1.231e-08, -0.05155), (0.0963, -0.00437, -0.05329), (0.09613, -0.006179, -0.0575), (0.09597, -0.00437, -0.06171), (0.0959, 1.062e-08, -0.06346), (0.09597, 0.00437, -0.06171), (0.04366, 0.006179, -0.05847), (0.04385, 0.00437, -0.05433), (0.04392, 5.572e-09, -0.05261), (0.04385, -0.00437, -0.05433), (0.04366, -0.006179, -0.05847), (0.04348, -0.00437, -0.06262), (0.0434, 3.267e-09, -0.06433), (0.04348, 0.00437, -0.06262), (-0.002216, 0.00386, -0.03694), (0.003372, 0.00437, -0.05291), (0.02032, 0.00437, -0.06139), (-0.003706, -4.345e-10, -0.03731), (0.002426, -8.414e-10, -0.05419), (0.02029, 2.152e-10, -0.06308), (-0.002216, -0.00386, -0.03694), (0.003372, -0.00437, -0.05291), (0.02032, -0.00437, -0.06139), (0.001381, -0.005459, -0.03604), (0.005657, -0.006179, -0.04982), (0.02037, -0.006179, -0.05731), (0.004978, -0.00386, -0.03515), (0.007942, -0.00437, -0.04672), (0.02043, -0.00437, -0.05323), (0.006468, 3.596e-10, -0.03478), (0.008889, 1.07e-09, -0.04544), (0.02045, 2.704e-09, -0.05154), (0.004978, 0.00386, -0.03515), (0.007942, 0.00437, -0.04672), (0.02043, 0.00437, -0.05323), (0.001381, 0.005459, -0.03604), (0.005657, 0.006179, -0.04982), (0.02037, 0.006179, -0.05731), (0.1577, 0.006179, -0.05529), (0.1577, 0.00437, -0.05092), (0.1577, 2.056e-08, -0.04911), (0.1577, -0.004369, -0.05092), (0.1577, -0.006179, -0.05529), (0.1578, -0.004369, -0.05966), (0.1578, 1.891e-08, -0.06147), (0.1578, 0.00437, -0.05966), (0.23, 0.005869, -0.05405), (0.2313, 0.004152, -0.05011), (0.2319, 3.215e-08, -0.04848), (0.2313, -0.004152, -0.05011), (0.23, -0.005869, -0.05405), (0.2287, -0.004148, -0.05798), (0.2281, 3.062e-08, -0.05961), (0.2287, 0.004148, -0.05798), (0.2455, 0.009775, -0.05911), (0.2477, 0.006912, -0.05255), (0.2486, 3.279e-08, -0.04984), (0.2477, -0.006912, -0.05255), (0.2455, -0.009775, -0.05911), (0.2433, -0.006912, -0.06566), (0.2424, 3.019e-08, -0.06837), (0.2433, 0.006912, -0.06566), (0.2892, 0.02072, -0.07336), (0.2939, 0.01465, -0.05947), (0.2958, 3.405e-08, -0.05372), (0.2939, -0.01465, -0.05947), (0.2892, -0.02072, -0.07336), (0.2846, -0.01465, -0.08725), (0.2827, 2.854e-08, -0.09301), (0.2846, 0.01465, -0.08725), (0.2289, 3.057e-08, -0.06009), (0.23, -0.004748, -0.05889), (0.2309, -0.006086, -0.05431), (0.2331, -0.004748, -0.04989), (0.2328, 3.22e-08, -0.04855), (0.2331, 0.004749, -0.04989), (0.2295, 0.004306, -0.0584), (0.2315, 0.006715, -0.05439), (0.2294, 0.006797, -0.05383), (0.2309, 0.004806, -0.04928), (0.2315, 3.245e-08, -0.04739), (0.2309, -0.004806, -0.04928), (0.2294, -0.006797, -0.05383), (0.2278, -0.004806, -0.05839), (0.2272, 3.064e-08, -0.06028), (0.2278, 0.004806, -0.05839), (0.2309, 0.006086, -0.05431), (0.23, 0.004749, -0.05889), (0.2322, 0.004301, -0.05023), (0.2322, -0.004301, -0.05023), (0.2337, 3.24e-08, -0.04802), (0.2295, -0.004306, -0.0584), (0.2315, -0.006715, -0.05439), (0.2294, 3.062e-08, -0.06076)], [], [(7, 6, 14, 15), (5, 4, 12, 13), (3, 2, 10, 11), (1, 0, 8, 9), (0, 7, 15, 8), (6, 5, 13, 14), (4, 3, 11, 12), (2, 1, 9, 10), (23, 22, 30, 31), (21, 20, 28, 29), (19, 18, 26, 27), (17, 16, 24, 25), (16, 23, 31, 24), (22, 21, 29, 30), (20, 19, 27, 28), (18, 17, 25, 26), (9, 32, 35, 10), (32, 33, 36, 35), (34, 31, 30, 37), (10, 35, 38, 11), (35, 36, 39, 38), (33, 34, 37, 36), (37, 30, 29, 40), (11, 38, 41, 12), (38, 39, 42, 41), (36, 37, 40, 39), (40, 29, 28, 43), (12, 41, 44, 13), (41, 42, 45, 44), (39, 40, 43, 42), (43, 28, 27, 46), (13, 44, 47, 14), (44, 45, 48, 47), (42, 43, 46, 45), (46, 27, 26, 49), (14, 47, 50, 15), (47, 48, 51, 50), (45, 46, 49, 48), (49, 26, 25, 52), (15, 50, 53, 8), (50, 51, 54, 53), (48, 49, 52, 51), (52, 25, 24, 55), (8, 53, 32, 9), (53, 54, 33, 32), (51, 52, 55, 54), (55, 24, 31, 34), (23, 63, 62, 22), (22, 62, 61, 21), (21, 61, 60, 20), (20, 60, 59, 19), (19, 59, 58, 18), (18, 58, 57, 17), (17, 57, 56, 16), (16, 56, 63, 23), (56, 57, 97, 96), (63, 56, 96, 103), (61, 62, 102, 101), (59, 60, 100, 99), (57, 58, 98, 97), (62, 63, 103, 102), (60, 61, 101, 100), (58, 59, 99, 98), (89, 111, 78, 77), (91, 110, 76, 75), (93, 108, 74, 73), (111, 105, 79, 78), (110, 89, 77, 76), (108, 91, 75, 74), (95, 93, 73, 72), (105, 95, 72, 79), (72, 73, 81, 80), (79, 72, 80, 87), (77, 78, 86, 85), (75, 76, 84, 83), (73, 74, 82, 81), (78, 79, 87, 86), (76, 77, 85, 84), (74, 75, 83, 82), (71, 64, 104, 94), (64, 65, 106, 104), (66, 67, 107, 92), (68, 69, 109, 90), (70, 71, 94, 88), (65, 66, 92, 106), (67, 68, 90, 107), (69, 70, 88, 109), (65, 64, 96, 97), (66, 65, 97, 98), (67, 66, 98, 99), (68, 67, 99, 100), (69, 68, 100, 101), (70, 69, 101, 102), (71, 70, 102, 103), (64, 71, 103, 96), (94, 104, 95, 105), (104, 106, 93, 95), (92, 107, 91, 108), (90, 109, 89, 110), (88, 94, 105, 111), (106, 92, 108, 93), (107, 90, 110, 91), (109, 88, 111, 89), (54, 55, 34, 33)])
me_circle_006.polygons.foreach_set('use_smooth', [True] * 104)
_uv = me_circle_006.uv_layers.new(name='UVMap')
_uv.uv.foreach_set('vector', [0.0, 0.0, 0.0, 0.0, 0.0, 0.0, 0.0, 0.0, 0.0, 0.0, 0.0, 0.0, 0.0, 0.0, 0.0, 0.0, 0.0, 0.0, 0.0, 0.0, 0.0, 0.0, 0.0, 0.0, 0.0, 0.0, 0.0, 0.0, 0.0, 0.0, 0.0, 0.0, 0.0, 0.0, 0.0, 0.0, 0.0, 0.0, 0.0, 0.0, 0.0, 0.0, 0.0, 0.0, 0.0, 0.0, 0.0, 0.0, 0.0, 0.0, 0.0, 0.0, 0.0, 0.0, 0.0, 0.0, 0.0, 0.0, 0.0, 0.0, 0.0, 0.0, 0.0, 0.0, 0.0, 0.0, 0.0, 0.0, 0.0, 0.0, 0.0, 0.0, 0.0, 0.0, 0.0, 0.0, 0.0, 0.0, 0.0, 0.0, 0.0, 0.0, 0.0, 0.0, 0.0, 0.0, 0.0, 0.0, 0.0, 0.0, 0.0, 0.0, 0.0, 0.0, 0.0, 0.0, 0.0, 0.0, 0.0, 0.0, 0.0, 0.0, 0.0, 0.0, 0.0, 0.0, 0.0, 0.0, 0.0, 0.0, 0.0, 0.0, 0.0, 0.0, 0.0, 0.0, 0.0, 0.0, 0.0, 0.0, 0.0, 0.0, 0.0, 0.0, 0.0, 0.0, 0.0, 0.0, 0.0, 0.0, 0.0, 0.0, 0.0, 0.0, 0.0, 0.0, 0.0, 0.0, 0.0, 0.0, 0.0, 0.0, 0.0, 0.0, 0.0, 0.0, 0.0, 0.0, 0.0, 0.0, 0.0, 0.0, 0.0, 0.0, 0.0, 0.0, 0.0, 0.0, 0.0, 0.0, 0.0, 0.0, 0.0, 0.0, 0.0, 0.0, 0.0, 0.0, 0.0, 0.0, 0.0, 0.0, 0.0, 0.0, 0.0, 0.0, 0.0, 0.0, 0.0, 0.0, 0.0, 0.0, 0.0, 0.0, 0.0, 0.0, 0.0, 0.0, 0.0, 0.0, 0.0, 0.0, 0.0, 0.0, 0.0, 0.0, 0.0, 0.0, 0.0, 0.0, 0.0, 0.0, 0.0, 0.0, 0.0, 0.0, 0.0, 0.0, 0.0, 0.0, 0.0, 0.0, 0.0, 0.0, 0.0, 0.0, 0.0, 0.0, 0.0, 0.0, 0.0, 0.0, 0.0, 0.0, 0.0, 0.0, 0.0, 0.0, 0.0, 0.0, 0.0, 0.0, 0.0, 0.0, 0.0, 0.0, 0.0, 0.0, 0.0, 0.0, 0.0, 0.0, 0.0, 0.0, 0.0, 0.0, 0.0, 0.0, 0.0, 0.0, 0.0, 0.0, 0.0, 0.0, 0.0, 0.0, 0.0, 0.0, 0.0, 0.0, 0.0, 0.0, 0.0, 0.0, 0.0, 0.0, 0.0, 0.0, 0.0, 0.0, 0.0, 0.0, 0.0, 0.0, 0.0, 0.0, 0.0, 0.0, 0.0, 0.0, 0.0, 0.0, 0.0, 0.0, 0.0, 0.0, 0.0, 0.0, 0.0, 0.0, 0.0, 0.0, 0.0, 0.0, 0.0, 0.0, 0.0, 0.0, 0.0, 0.0, 0.0, 0.0, 0.0, 0.0, 0.0, 0.0, 0.0, 0.0, 0.0, 0.0, 0.0, 0.0, 0.0, 0.0, 0.0, 0.0, 0.0, 0.0, 0.0, 0.0, 0.0, 0.0, 0.0, 0.0, 0.0, 0.0, 0.0, 0.0, 0.0, 0.0, 0.0, 0.0, 0.0, 0.0, 0.0, 0.0, 0.0, 0.0, 0.0, 0.0, 0.0, 0.0, 0.0, 0.0, 0.0, 0.0, 0.0, 0.0, 0.0, 0.0, 0.0, 0.0, 0.0, 0.0, 0.0, 0.0, 0.0, 0.0, 0.0, 0.0, 0.0, 0.0, 0.0, 0.0, 0.0, 0.0, 0.0, 0.0, 0.0, 0.0, 0.0, 0.0, 0.0, 0.0, 0.0, 0.0, 0.0, 0.0, 0.0, 0.0, 0.0, 0.0, 0.0, 0.0, 0.0, 0.0, 0.0, 0.0, 0.0, 0.0, 0.0, 0.0, 0.0, 0.0, 0.0, 0.0, 0.0, 0.0, 0.0, 0.0, 0.0, 0.0, 0.0, 0.0, 0.0, 0.0, 0.0, 0.0, 0.0, 0.0, 0.0, 0.0, 0.0, 0.0, 0.0, 0.0, 0.0, 0.0, 0.0, 0.0, 0.0, 0.0, 0.0, 0.0, 0.0, 0.0, 0.0, 0.0, 0.0, 0.0, 0.0, 0.0, 0.0, 0.0, 0.0, 0.0, 0.0, 0.0, 0.0, 0.0, 0.0, 0.0, 0.0, 0.0, 0.0, 0.0, 0.0, 0.0, 0.0, 0.0, 0.0, 0.0, 0.0, 0.0, 0.0, 0.0, 0.0, 0.0, 0.0, 0.0, 0.0, 0.0, 0.0, 0.0, 0.0, 0.0, 0.0, 0.0, 0.0, 0.0, 0.0, 0.0, 0.0, 0.0, 0.0, 0.0, 0.0, 0.0, 0.0, 0.0, 0.0, 0.0, 0.0, 0.0, 0.0, 0.0, 0.0, 0.0, 0.0, 0.0, 0.0, 0.0, 0.0, 0.0, 0.0, 0.0, 0.0, 0.0, 0.0, 0.0, 0.0, 0.0, 0.0, 0.0, 0.0, 0.0, 0.0, 0.0, 0.0, 0.0, 0.0, 0.0, 0.0, 0.0, 0.0, 0.0, 0.0, 0.0, 0.0, 0.0, 0.0, 0.0, 0.0, 0.0, 0.0, 0.0, 0.0, 0.0, 0.0, 0.0, 0.0, 0.0, 0.0, 0.0, 0.0, 0.0, 0.0, 0.0, 0.0, 0.0, 0.0, 0.0, 0.0, 0.0, 0.0, 0.0, 0.0, 0.0, 0.0, 0.0, 0.0, 0.0, 0.0, 0.0, 0.0, 0.0, 0.0, 0.0, 0.0, 0.0, 0.0, 0.0, 0.0, 0.0, 0.0, 0.0, 0.0, 0.0, 0.0, 0.0, 0.0, 0.0, 0.0, 0.0, 0.0, 0.0, 0.0, 0.0, 0.0, 0.0, 0.0, 0.0, 0.0, 0.0, 0.0, 0.0, 0.0, 0.0, 0.0, 0.0, 0.0, 0.0, 0.0, 0.0, 0.0, 0.0, 0.0, 0.0, 0.0, 0.0, 0.0, 0.0, 0.0, 0.0, 0.0, 0.0, 0.0, 0.0, 0.0, 0.0, 0.0, 0.0, 0.0, 0.0, 0.0, 0.0, 0.0, 0.0, 0.0, 0.0, 0.0, 0.0, 0.0, 0.0, 0.0, 0.0, 0.0, 0.0, 0.0, 0.0, 0.0, 0.0, 0.0, 0.0, 0.0, 0.0, 0.0, 0.0, 0.0, 0.0, 0.0, 0.0, 0.0, 0.0, 0.0, 0.0, 0.0, 0.0, 0.0, 0.0, 0.0, 0.0, 0.0, 0.0, 0.0, 0.0, 0.0, 0.0, 0.0, 0.0, 0.0, 0.0, 0.0, 0.0, 0.0, 0.0, 0.0, 0.0, 0.0, 0.0, 0.0, 0.0, 0.0, 0.0, 0.0, 0.0, 0.0, 0.0, 0.0, 0.0, 0.0, 0.0, 0.0, 0.0, 0.0, 0.0, 0.0, 0.0, 0.0, 0.0, 0.0, 0.0, 0.0, 0.0, 0.0, 0.0, 0.0, 0.0, 0.0, 0.0, 0.0, 0.0, 0.0, 0.0, 0.0, 0.0, 0.0, 0.0, 0.0, 0.0, 0.0, 0.0, 0.0, 0.0, 0.0, 0.0, 0.0, 0.0, 0.0, 0.0, 0.0, 0.0, 0.0, 0.0, 0.0, 0.0, 0.0, 0.0, 0.0, 0.0, 0.0, 0.0, 0.0, 0.0, 0.0, 0.0, 0.0, 0.0, 0.0, 0.0, 0.0, 0.0, 0.0, 0.0, 0.0, 0.0, 0.0, 0.0, 0.0, 0.0, 0.0, 0.0, 0.0, 0.0, 0.0, 0.0, 0.0, 0.0, 0.0, 0.0, 0.0, 0.0, 0.0, 0.0, 0.0, 0.0, 0.0, 0.0, 0.0, 0.0, 0.0, 0.0, 0.0, 0.0, 0.0, 0.0, 0.0, 0.0, 0.0, 0.0, 0.0, 0.0, 0.0, 0.0, 0.0, 0.0, 0.0, 0.0, 0.0, 0.0, 0.0, 0.0, 0.0, 0.0, 0.0, 0.0, 0.0, 0.0, 0.0, 0.0, 0.0, 0.0, 0.0, 0.0, 0.0, 0.0, 0.0, 0.0, 0.0, 0.0, 0.0, 0.0, 0.0, 0.0, 0.0, 0.0, 0.0, 0.0, 0.0, 0.0, 0.0, 0.0, 0.0, 0.0, 0.0, 0.0, 0.0, 0.0, 0.0, 0.0, 0.0, 0.0])
me_circle_006.materials.append(mat_black)
me_circle_006.update()
me_circle_008 = bpy.data.meshes.new('Circle.008')
me_circle_008.from_pydata([(0.0, 0.05673, 0.0003842), (-0.04011, 0.04011, 0.0003842), (-0.05673, 0.0, 0.0003842), (-0.04011, -0.04011, 0.0003842), (0.0, -0.05673, 0.0003842), (0.04011, -0.04011, 0.0003842), (0.05673, 0.0, 0.0003842), (0.04011, 0.04011, 0.0003842), (0.0, 0.05673, 0.01306), (-0.04011, 0.04011, 0.01306), (-0.05673, 0.0, 0.01306), (-0.04011, -0.04011, 0.01306), (0.0, -0.05673, 0.01306), (0.04011, -0.04011, 0.01306), (0.05673, 0.0, 0.01306), (0.04011, 0.04011, 0.01306)], [], [(5, 13, 12, 4), (7, 15, 14, 6), (4, 12, 11, 3), (6, 14, 13, 5), (0, 8, 15, 7), (1, 9, 8, 0), (3, 11, 10, 2), (9, 1, 2, 10)])
me_circle_008.polygons.foreach_set('use_smooth', [True] * 8)
_uv = me_circle_008.uv_layers.new(name='UVMap')
_uv.uv.foreach_set('vector', [0.0, 0.0, 0.0, 0.0, 0.0, 0.0, 0.0, 0.0, 0.0, 0.0, 0.0, 0.0, 0.0, 0.0, 0.0, 0.0, 0.0, 0.0, 0.0, 0.0, 0.0, 0.0, 0.0, 0.0, 0.0, 0.0, 0.0, 0.0, 0.0, 0.0, 0.0, 0.0, 0.0, 0.0, 0.0, 0.0, 0.0, 0.0, 0.0, 0.0, 0.0, 0.0, 0.0, 0.0, 0.0, 0.0, 0.0, 0.0, 0.0, 0.0, 0.0, 0.0, 0.0, 0.0, 0.0, 0.0, 0.0, 0.0, 0.0, 0.0, 0.0, 0.0, 0.0, 0.0])
me_circle_008.materials.append(mat_black)
me_circle_008.update()
me_circle_009 = bpy.data.meshes.new('Circle.009')
me_circle_009.from_pydata([(0.1247, 0.007612, -0.05601), (0.1247, 0.005879, -0.05073), (0.1247, 1.164e-08, -0.05054), (0.1247, -0.005878, -0.05073), (0.1247, -0.007612, -0.05601), (0.1247, -0.005383, -0.0613), (0.1247, 0.005383, -0.0613), (0.1336, 0.007612, -0.05601), (0.1336, 0.005879, -0.05073), (0.1326, 2.181e-08, -0.05054), (0.1336, -0.005878, -0.05073), (0.1336, -0.007612, -0.05601), (0.1336, -0.005383, -0.0613), (0.1336, 0.005383, -0.0613), (0.1247, 1.091e-08, -0.0431), (0.1247, 0.005879, -0.0431), (0.1247, -0.005878, -0.0431), (0.1336, 0.005879, -0.0431), (0.1336, 2.222e-08, -0.0431), (0.1336, -0.005878, -0.0431), (0.1247, 0.005479, -0.05592), (0.125, 0.003203, -0.05116), (0.125, -0.003203, -0.05116), (0.1247, -0.005479, -0.05592), (0.1247, -0.003863, -0.05976), (0.1247, 0.003863, -0.05976), (0.1336, 0.005479, -0.05593), (0.133, 0.003208, -0.05116), (0.133, -0.003207, -0.05116), (0.1336, -0.005479, -0.05593), (0.1336, -0.003862, -0.05976), (0.1336, 0.003862, -0.05976), (0.1267, 1.09e-08, -0.0451), (0.1267, 0.003879, -0.0451), (0.1267, -0.003879, -0.0451), (0.1316, 0.003879, -0.0451), (0.1316, 2.222e-08, -0.0451), (0.1316, -0.003879, -0.0451)], [], [(5, 12, 11, 4), (4, 11, 10, 3), (8, 1, 15, 17), (2, 3, 16, 14), (1, 8, 7, 0), (0, 7, 13, 6), (16, 19, 18, 14), (14, 18, 17, 15), (3, 10, 19, 16), (9, 8, 17, 18), (1, 2, 14, 15), (10, 9, 18, 19), (24, 23, 29, 30), (23, 22, 28, 29), (27, 35, 33, 21), (2, 32, 34, 22), (21, 20, 26, 27), (20, 25, 31, 26), (34, 32, 36, 37), (32, 33, 35, 36), (22, 34, 37, 28), (9, 36, 35, 27), (21, 33, 32, 2), (28, 37, 36, 9), (1, 0, 20, 21), (2, 1, 21), (3, 2, 22), (4, 3, 22, 23), (5, 4, 23, 24), (0, 6, 25, 20), (7, 8, 27, 26), (8, 9, 27), (9, 10, 28), (10, 11, 29, 28), (11, 12, 30, 29), (13, 7, 26, 31), (33, 27, 9, 2, 21), (22, 2, 9, 28), (6, 13, 31, 25), (12, 5, 24, 30)])
_uv = me_circle_009.uv_layers.new(name='UVMap')
_uv.uv.foreach_set('vector', [0.0, 0.0, 0.0, 0.0, 0.0, 0.0, 0.0, 0.0, 0.0, 0.0, 0.0, 0.0, 0.0, 0.0, 0.0, 0.0, 0.0, 0.0, 0.0, 0.0, 0.0, 0.0, 0.0, 0.0, 0.0, 0.0, 0.0, 0.0, 0.0, 0.0, 0.0, 0.0, 0.0, 0.0, 0.0, 0.0, 0.0, 0.0, 0.0, 0.0, 0.0, 0.0, 0.0, 0.0, 0.0, 0.0, 0.0, 0.0, 0.0, 0.0, 0.0, 0.0, 0.0, 0.0, 0.0, 0.0, 0.0, 0.0, 0.0, 0.0, 0.0, 0.0, 0.0, 0.0, 0.0, 0.0, 0.0, 0.0, 0.0, 0.0, 0.0, 0.0, 0.0, 0.0, 0.0, 0.0, 0.0, 0.0, 0.0, 0.0, 0.0, 0.0, 0.0, 0.0, 0.0, 0.0, 0.0, 0.0, 0.0, 0.0, 0.0, 0.0, 0.0, 0.0, 0.0, 0.0, 0.0, 0.0, 0.0, 0.0, 0.0, 0.0, 0.0, 0.0, 0.0, 0.0, 0.0, 0.0, 0.0, 0.0, 0.0, 0.0, 0.0, 0.0, 0.0, 0.0, 0.0, 0.0, 0.0, 0.0, 0.0, 0.0, 0.0, 0.0, 0.0, 0.0, 0.0, 0.0, 0.0, 0.0, 0.0, 0.0, 0.0, 0.0, 0.0, 0.0, 0.0, 0.0, 0.0, 0.0, 0.0, 0.0, 0.0, 0.0, 0.0, 0.0, 0.0, 0.0, 0.0, 0.0, 0.0, 0.0, 0.0, 0.0, 0.0, 0.0, 0.0, 0.0, 0.0, 0.0, 0.0, 0.0, 0.0, 0.0, 0.0, 0.0, 0.0, 0.0, 0.0, 0.0, 0.0, 0.0, 0.0, 0.0, 0.0, 0.0, 0.0, 0.0, 0.0, 0.0, 0.0, 0.0, 0.0, 0.0, 0.0, 0.0, 0.0, 0.0, 0.0, 0.0, 0.0, 0.0, 0.0, 0.0, 0.0, 0.0, 0.0, 0.0, 0.0, 0.0, 0.0, 0.0, 0.0, 0.0, 0.0, 0.0, 0.0, 0.0, 0.0, 0.0, 0.0, 0.0, 0.0, 0.0, 0.0, 0.0, 0.0, 0.0, 0.0, 0.0, 0.0, 0.0, 0.0, 0.0, 0.0, 0.0, 0.0, 0.0, 0.0, 0.0, 0.0, 0.0, 0.0, 0.0, 0.0, 0.0, 0.0, 0.0, 0.0, 0.0, 0.0, 0.0, 0.0, 0.0, 0.0, 0.0, 0.0, 0.0, 0.0, 0.0, 0.0, 0.0, 0.0, 0.0, 0.0, 0.0, 0.0, 0.0, 0.0, 0.0, 0.0, 0.0, 0.0, 0.0, 0.0, 0.0, 0.0, 0.0, 0.0, 0.0, 0.0, 0.0, 0.0, 0.0, 0.0, 0.0, 0.0, 0.0, 0.0, 0.0, 0.0, 0.0, 0.0, 0.0, 0.0, 0.0, 0.0, 0.0, 0.0, 0.0, 0.0, 0.0, 0.0, 0.0, 0.0, 0.0, 0.0, 0.0, 0.0, 0.0, 0.0, 0.0, 0.0, 0.0, 0.0, 0.0, 0.0, 0.0, 0.0, 0.0, 0.0, 0.0, 0.0, 0.0])
me_circle_009.materials.append(mat_black)
me_circle_009.update()
me_plane = bpy.data.meshes.new('Plane')
me_plane.from_pydata([(0.0191, 0.01483, 0.03869), (-0.03555, 0.01172, 0.004615), (0.01923, -0.01184, 0.03869), (-0.03555, -0.009644, 0.004615), (0.04083, 0.01479, 0.04616), (0.0407, -0.01267, 0.04616), (0.06655, 0.01272, 0.05027), (0.06655, -0.01151, 0.05027), (0.03097, -0.01215, 0.04318), (0.03084, 0.01486, 0.04318), (0.0559, -0.01321, 0.0491), (0.0559, 0.01474, 0.0491), (0.0191, -0.009253, 0.03869), (0.0191, 0.01133, 0.03869), (-0.03555, 0.009256, 0.004615), (-0.03555, -0.007179, 0.004615), (0.0407, -0.009175, 0.04616), (0.0407, 0.01136, 0.04616), (0.06655, -0.008569, 0.05027), (0.06655, 0.009774, 0.05027), (0.03084, -0.009241, 0.04318), (0.03084, 0.01105, 0.04318), (0.0559, -0.009646, 0.0491), (0.0559, 0.01118, 0.0491), (-0.008056, 0.01331, 0.02423), (-0.008056, -0.01124, 0.02423), (-0.008056, 0.01032, 0.02423), (-0.008056, -0.008241, 0.02423), (0.07728, 0.00786, 0.05054), (0.07728, -0.006656, 0.05054), (0.07728, -0.005332, 0.05054), (0.07728, 0.006537, 0.05054), (-0.02266, 0.01172, -0.006574), (-0.02266, -0.009644, -0.006574), (-0.02217, 0.008173, 0.0002698), (-0.02217, -0.006097, 0.0002698), (-0.01874, 0.01172, 0.001079), (-0.01874, -0.009644, 0.001079), (-0.01874, 0.008173, 0.006959), (-0.01874, -0.006097, 0.006959), (-0.009974, 0.01172, 0.006115), (-0.009974, -0.009644, 0.006115), (-0.009974, 0.008173, 0.01199), (-0.009974, -0.006097, 0.01199), (0.001864, 0.01172, 0.00363), (0.001864, -0.009644, 0.00363), (0.001864, 0.008173, 0.00951), (0.001864, -0.006097, 0.00951), (0.005919, 0.01172, -0.00121), (0.005919, -0.009644, -0.00121), (0.005919, 0.008173, 0.00467), (0.005919, -0.006097, 0.00467), (0.009189, 0.01172, 3.24e-05), (0.009189, -0.009644, 3.24e-05), (0.007789, 0.007733, 0.008262), (0.007789, -0.005773, 0.008262), (0.01376, 0.01172, 0.01433), (0.01376, -0.009644, 0.01433), (0.01133, 0.007733, 0.01933), (0.01133, -0.005773, 0.01933), (0.02214, 0.01172, 0.02489), (0.02214, -0.009644, 0.02489), (0.02214, 0.008173, 0.03077), (0.02214, -0.006097, 0.03077), (0.03417, 0.01172, 0.03306), (0.03417, -0.009644, 0.03306), (0.03417, 0.008173, 0.03894), (0.03417, -0.006097, 0.03894), (0.04464, 0.01172, 0.03601), (0.04464, -0.009644, 0.03601), (0.04464, 0.008173, 0.04189), (0.04464, -0.006097, 0.04189), (0.05707, 0.01172, 0.03921), (0.05707, -0.009644, 0.03921), (0.05707, 0.008173, 0.04509), (0.05707, -0.006097, 0.04509), (0.06635, 0.01172, 0.04156), (0.06635, -0.009644, 0.04156), (0.06618, 0.008173, 0.04741), (0.06618, -0.006097, 0.04741), (0.07345, 0.008138, 0.04315), (0.07345, -0.006061, 0.04315), (0.07239, -0.0004926, 0.04879), (0.07239, -0.004007, 0.04879), (-0.02732, 0.0122, 0.01048), (-0.02732, -0.01012, 0.01048), (-0.02732, 0.009574, 0.01048), (-0.02732, -0.007497, 0.01048), (-0.001282, -0.01139, 0.02782), (-0.001314, 0.01057, 0.02782), (-0.001314, -0.008492, 0.02782), (-0.001314, 0.01369, 0.02782), (0.00639, -0.01151, 0.03194), (0.006332, 0.01078, 0.03195), (0.006332, -0.008706, 0.03195), (0.006332, 0.01401, 0.03195), (0.01027, -0.005773, 0.01508), (0.01239, -0.009644, 0.008829), (0.01027, 0.007733, 0.01508), (0.01239, 0.01172, 0.008829), (-0.02266, 0.009256, -0.003185), (-0.02266, -0.007179, -0.003185), (-0.01874, 0.009256, 0.001079), (-0.01874, -0.007179, 0.001079), (-0.009974, 0.009256, 0.006115), (-0.009974, -0.007179, 0.006115), (0.001864, 0.009256, 0.00363), (0.001864, -0.007179, 0.00363), (0.005919, 0.009256, -0.00121), (0.005919, -0.007179, -0.00121), (0.009189, -0.007179, 3.24e-05), (0.009189, 0.009256, 3.24e-05), (0.01239, -0.007179, 0.008829), (0.01239, 0.009256, 0.008829), (0.01376, 0.009256, 0.01433), (0.02214, -0.007179, 0.02489), (0.01376, -0.007179, 0.01433), (0.02214, 0.009256, 0.02489), (0.03417, -0.007179, 0.03306), (0.03417, 0.009256, 0.03306), (0.04464, -0.007179, 0.03601), (0.04464, 0.009256, 0.03601), (0.05707, -0.007179, 0.03921), (0.05707, 0.009256, 0.03921), (0.06635, 0.009256, 0.04156), (0.06635, -0.007179, 0.04156), (0.07345, 0.006867, 0.04654), (0.07345, -0.004791, 0.04654)], [], [(87, 15, 3, 85), (20, 8, 5, 16), (22, 10, 7, 18), (12, 2, 8, 20), (16, 5, 10, 22), (4, 17, 23, 11), (86, 87, 27, 26), (0, 13, 21, 9), (13, 12, 20, 21), (11, 23, 19, 6), (23, 22, 18, 19), (4, 9, 21, 17), (26, 27, 90, 89), (84, 1, 14, 86), (93, 94, 12, 13), (93, 89, 90, 94), (91, 24, 26, 89), (90, 27, 25, 88), (18, 7, 29, 30), (6, 19, 31, 28), (15, 14, 100, 101), (14, 1, 32, 100), (35, 34, 38, 39), (3, 15, 101, 33), (39, 38, 42, 43), (100, 32, 36, 102), (33, 101, 103, 37), (43, 42, 46, 47), (102, 36, 40, 104), (37, 103, 105, 41), (47, 46, 50, 51), (104, 40, 44, 106), (41, 105, 107, 45), (51, 50, 54, 55), (106, 44, 48, 108), (45, 107, 109, 49), (49, 109, 110, 53), (98, 58, 59, 96), (108, 48, 52, 111), (59, 58, 62, 63), (97, 112, 116, 57), (113, 99, 56, 114), (63, 62, 66, 67), (57, 116, 115, 61), (114, 56, 60, 117), (67, 66, 70, 71), (61, 115, 118, 65), (117, 60, 64, 119), (71, 70, 74, 75), (65, 118, 120, 69), (64, 9, 4, 68), (75, 74, 78, 79), (69, 120, 122, 73), (121, 68, 72, 123), (123, 72, 76, 124), (79, 78, 82, 83), (73, 122, 125, 77), (86, 14, 15, 87), (124, 76, 80, 126), (77, 125, 127, 81), (31, 30, 29, 81, 127, 126, 80, 28), (19, 18, 30, 31), (24, 84, 86, 26), (27, 87, 85, 25), (3, 33, 37, 85), (84, 36, 32, 1), (85, 37, 41, 25), (94, 90, 88, 92), (55, 54, 98, 96), (95, 91, 89, 93), (45, 88, 25, 41), (91, 44, 40, 24), (36, 84, 24, 40), (21, 20, 16, 17), (0, 95, 93, 13), (12, 94, 92, 2), (92, 57, 61, 2), (56, 95, 0, 60), (111, 52, 99, 113), (53, 110, 112, 97), (99, 91, 95, 56), (44, 99, 52, 48), (91, 99, 44), (49, 53, 97, 45), (88, 97, 57, 92), (88, 45, 97), (17, 16, 22, 23), (2, 61, 65, 8), (119, 64, 68, 121), (8, 65, 69, 5), (9, 64, 60, 0), (5, 69, 73, 10), (10, 73, 77, 7), (7, 77, 81, 29), (28, 80, 76, 6), (6, 76, 72, 11), (11, 72, 68, 4), (34, 35, 101, 100), (38, 34, 100, 102), (35, 39, 103, 101), (42, 38, 102, 104), (39, 43, 105, 103), (46, 42, 104, 106), (43, 47, 107, 105), (50, 46, 106, 108), (47, 51, 109, 107), (51, 55, 110, 109), (54, 50, 108, 111), (55, 96, 112, 110), (58, 98, 113, 114), (59, 63, 115, 116), (62, 58, 114, 117), (63, 67, 118, 115), (66, 62, 117, 119), (67, 71, 120, 118), (70, 66, 119, 121), (71, 75, 122, 120), (74, 70, 121, 123), (78, 74, 123, 124), (75, 79, 125, 122), (83, 82, 126, 127), (82, 78, 124, 126), (79, 83, 127, 125), (96, 59, 116, 112), (98, 54, 111, 113)])
me_plane.polygons.foreach_set('use_smooth', [True] * 125)
_uv = me_plane.uv_layers.new(name='UVMap')
_uv.uv.foreach_set('vector', [0.847, 0.8322, 1.0, 0.8333, 1.0, 1.0, 0.8469, 0.9976, 0.0, 0.8333, 0.0, 1.0, 0.0, 1.0, 0.0, 0.8333, 0.0, 0.8333, 0.0, 1.0, 0.0, 1.0, 0.0, 0.8333, 0.0, 0.8333, 0.0, 1.0, 0.0, 1.0, 0.0, 0.8333, 0.0, 0.8333, 0.0, 1.0, 0.0, 1.0, 0.0, 0.8333, 0.0, 0.0, 0.0, 0.1667, 0.0, 0.1667, 0.0, 0.0, 0.847, 0.1678, 0.847, 0.8322, 0.4882, 0.8335, 0.4882, 0.1665, 0.0, 0.0, 0.0, 0.1667, 0.0, 0.1667, 0.0, 0.0, 0.0, 0.1667, 0.0, 0.8333, 0.0, 0.8333, 0.0, 0.1667, 0.0, 0.0, 0.0, 0.1667, 0.0, 0.1667, 0.0, 0.0, 0.0, 0.1667, 0.0, 0.8333, 0.0, 0.8333, 0.0, 0.1667, 0.0, 0.0, 0.0, 0.0, 0.0, 0.1667, 0.0, 0.1667, 0.4882, 0.1665, 0.4882, 0.8335, 0.3671, 0.83, 0.3672, 0.1677, 0.8469, 0.002422, 1.0, 0.0, 1.0, 0.1667, 0.847, 0.1678, 0.2688, 0.1689, 0.2684, 0.8287, 0.0, 0.8333, 0.0, 0.1667, 0.2688, 0.1689, 0.3672, 0.1677, 0.3671, 0.83, 0.2684, 0.8287, 0.367, 0.002234, 0.4882, -0.0003137, 0.4882, 0.1665, 0.3672, 0.1677, 0.3671, 0.83, 0.4882, 0.8335, 0.4882, 1.0, 0.3672, 1.003, 0.0, 0.8333, 0.0, 1.0, 0.0, 1.0, 0.0, 0.8333, 0.0, 0.0, 0.0, 0.1667, 0.0, 0.1667, 0.0, 0.0, 1.0, 0.8333, 1.0, 0.1667, 1.0, 0.1667, 1.0, 0.8333, 1.0, 0.1667, 1.0, 0.0, 1.0, 0.0, 1.0, 0.1667, 1.0, 0.7601, 1.0, 0.2399, 1.0, 0.2399, 1.0, 0.7601, 1.0, 1.0, 1.0, 0.8333, 1.0, 0.8333, 1.0, 1.0, 1.0, 0.7601, 1.0, 0.2399, 1.0, 0.2399, 1.0, 0.7601, 1.0, 0.1667, 1.0, 0.0, 1.0, 0.0, 1.0, 0.1667, 1.0, 1.0, 1.0, 0.8333, 1.0, 0.8333, 1.0, 1.0, 1.0, 0.7601, 1.0, 0.2399, 1.0, 0.2399, 1.0, 0.7601, 1.0, 0.1667, 1.0, 0.0, 1.0, 0.0, 1.0, 0.1667, 1.0, 1.0, 1.0, 0.8333, 1.0, 0.8333, 1.0, 1.0, 1.0, 0.7601, 1.0, 0.2399, 1.0, 0.2399, 1.0, 0.7601, 1.0, 0.1667, 1.0, 0.0, 1.0, 0.0, 1.0, 0.1667, 1.0, 1.0, 1.0, 0.8333, 1.0, 0.8333, 1.0, 1.0, 1.0, 0.7601, 1.0, 0.2399, 1.0, 0.2399, 1.0, 0.7601, 1.0, 0.1667, 1.0, 0.0, 1.0, 0.0, 1.0, 0.1667, 1.0, 1.0, 1.0, 0.8333, 1.0, 0.8333, 1.0, 1.0, 1.0, 1.0, 1.0, 0.8333, 1.0, 0.8333, 1.0, 1.0, 1.0, 0.2399, 1.0, 0.2399, 1.0, 0.7601, 1.0, 0.7601, 1.0, 0.1667, 1.0, 0.0, 1.0, 0.0, 1.0, 0.1667, 1.0, 0.7601, 1.0, 0.2399, 1.0, 0.2399, 1.0, 0.7601, 1.0, 1.0, 1.0, 0.8333, 1.0, 0.8333, 1.0, 1.0, 1.0, 0.1667, 1.0, 0.0, 1.0, -9.704e-10, 1.0, 0.1667, 1.0, 0.7601, 1.0, 0.2399, 1.0, 0.2399, 1.0, 0.7601, 1.0, 1.0, 1.0, 0.8333, 1.0, 0.8333, 1.0, 1.0, 1.0, 0.1667, 1.0, -9.704e-10, 1.0, 0.0, 1.0, 0.1667, 1.0, 0.7601, 1.0, 0.2399, 1.0, 0.2399, 1.0, 0.7601, 1.0, 1.0, 1.0, 0.8333, 1.0, 0.8333, 1.0, 1.0, 1.0, 0.1667, 1.0, 0.0, 1.0, 0.0, 1.0, 0.1667, 1.0, 0.7601, 1.0, 0.2399, 1.0, 0.2399, 1.0, 0.7601, 1.0, 1.0, 1.0, 0.8333, 1.0, 0.8333, 1.0, 1.0, 1.0, 0.0, 0.0, 0.0, 0.0, 0.0, 1.0, 0.0, 1.0, 0.7601, 1.0, 0.2399, 1.0, 0.2414, 1.0, 0.7586, 1.0, 1.0, 1.0, 0.8333, 1.0, 0.8333, 1.0, 1.0, 1.0, 0.1667, 1.0, 0.0, 1.0, 0.0, 1.0, 0.1667, 1.0, 0.1667, 1.0, 0.0, 1.0, 0.0, 1.0, 0.1667, 1.0, 0.7586, 1.0, 0.2414, 1.0, 0.2888, 1.0, 0.7112, 1.0, 1.0, 1.0, 0.8333, 1.0, 0.8333, 1.0, 1.0, 0.847, 0.1678, 1.0, 0.1667, 1.0, 0.8333, 0.847, 0.8322, 1.0, 0.1667, 1.0, 0.0, 1.0, 0.0, 1.0, 0.1667, 1.0, 1.0, 1.0, 0.8333, 1.0, 0.8333, 1.0, 1.0, 0.0, 0.1667, 0.0, 0.8333, 0.0, 1.0, 1.0, 1.0, 1.0, 0.8333, 1.0, 0.1667, 1.0, 0.0, 0.0, 0.0, 0.0, 0.1667, 0.0, 0.8333, 0.0, 0.8333, 0.0, 0.1667, 0.4882, -0.0003137, 0.8469, 0.002422, 0.847, 0.1678, 0.4882, 0.1665, 0.4882, 0.8335, 0.847, 0.8322, 0.8469, 0.9976, 0.4882, 1.0, 1.0, 1.0, 1.0, 1.0, 1.0, 1.0, 0.8469, 0.9976, 0.8469, 0.002422, 1.0, 0.0, 1.0, 0.0, 1.0, 0.0, 0.8469, 0.9976, 1.0, 1.0, 1.0, 1.0, 0.4882, 1.0, 0.2684, 0.8287, 0.3671, 0.83, 0.3672, 1.003, 0.3009, 1.003, 1.0, 0.7601, 1.0, 0.2399, 1.0, 0.2399, 1.0, 0.7601, 0.2999, 0.0041, 0.367, 0.002234, 0.3672, 0.1677, 0.2688, 0.1689, 1.0, 1.0, 0.3672, 1.003, 0.4882, 1.0, 1.0, 1.0, 0.367, 0.002234, 1.0, 0.0, 1.0, 0.0, 0.4882, -0.0003137, 1.0, 0.0, 0.8469, 0.002422, 0.4882, -0.0003137, 1.0, 0.0, 0.0, 0.1667, 0.0, 0.8333, 0.0, 0.8333, 0.0, 0.1667, 0.0, 0.0, 0.2999, 0.0041, 0.2688, 0.1689, 0.0, 0.1667, 0.0, 0.8333, 0.2684, 0.8287, 0.3009, 1.003, 0.0, 1.0, 0.3009, 1.003, 1.0, 1.0, 1.0, 1.0, 0.0, 1.0, 1.0, -9.704e-10, 0.2999, 0.0041, 0.0, 0.0, 1.0, 0.0, 1.0, 0.1667, 1.0, 0.0, 1.0, 0.0, 1.0, 0.1667, 1.0, 1.0, 1.0, 0.8333, 1.0, 0.8333, 1.0, 1.0, 1.0, 0.0, 0.367, 0.002234, 0.2999, 0.0041, 1.0, -9.704e-10, 1.0, 0.0, 1.0, 0.0, 1.0, 0.0, 1.0, 0.0, 0.367, 0.002234, 1.0, 0.0, 1.0, 0.0, 1.0, 1.0, 1.0, 1.0, 1.0, 1.0, 1.0, 1.0, 0.3672, 1.003, 1.0, 1.0, 1.0, 1.0, 0.3009, 1.003, 0.3672, 1.003, 1.0, 1.0, 1.0, 1.0, 0.0, 0.1667, 0.0, 0.8333, 0.0, 0.8333, 0.0, 0.1667, 0.0, 1.0, 1.0, 1.0, 1.0, 1.0, 0.0, 1.0, 1.0, 0.1667, 1.0, 0.0, 1.0, 0.0, 1.0, 0.1667, 0.0, 1.0, 1.0, 1.0, 1.0, 1.0, 0.0, 1.0, 0.0, 0.0, 1.0, 0.0, 1.0, 0.0, 0.0, 0.0, 0.0, 1.0, 1.0, 1.0, 1.0, 1.0, 0.0, 1.0, 0.0, 1.0, 1.0, 1.0, 1.0, 1.0, 0.0, 1.0, 0.0, 1.0, 1.0, 1.0, 1.0, 1.0, 0.0, 1.0, 0.0, 0.0, 1.0, 0.0, 1.0, 0.0, 0.0, 0.0, 0.0, 0.0, 1.0, 0.0, 1.0, 0.0, 0.0, 0.0, 0.0, 0.0, 1.0, 0.0, 1.0, 0.0, 0.0, 0.0, 1.0, 0.2399, 1.0, 0.7601, 1.0, 0.8333, 1.0, 0.1667, 1.0, 0.2399, 1.0, 0.2399, 1.0, 0.1667, 1.0, 0.1667, 1.0, 0.7601, 1.0, 0.7601, 1.0, 0.8333, 1.0, 0.8333, 1.0, 0.2399, 1.0, 0.2399, 1.0, 0.1667, 1.0, 0.1667, 1.0, 0.7601, 1.0, 0.7601, 1.0, 0.8333, 1.0, 0.8333, 1.0, 0.2399, 1.0, 0.2399, 1.0, 0.1667, 1.0, 0.1667, 1.0, 0.7601, 1.0, 0.7601, 1.0, 0.8333, 1.0, 0.8333, 1.0, 0.2399, 1.0, 0.2399, 1.0, 0.1667, 1.0, 0.1667, 1.0, 0.7601, 1.0, 0.7601, 1.0, 0.8333, 1.0, 0.8333, 1.0, 0.7601, 1.0, 0.7601, 1.0, 0.8333, 1.0, 0.8333, 1.0, 0.2399, 1.0, 0.2399, 1.0, 0.1667, 1.0, 0.1667, 1.0, 0.7601, 1.0, 0.7601, 1.0, 0.8333, 1.0, 0.8333, 1.0, 0.2399, 1.0, 0.2399, 1.0, 0.1667, 1.0, 0.1667, 1.0, 0.7601, 1.0, 0.7601, 1.0, 0.8333, 1.0, 0.8333, 1.0, 0.2399, 1.0, 0.2399, 1.0, 0.1667, 1.0, 0.1667, 1.0, 0.7601, 1.0, 0.7601, 1.0, 0.8333, 1.0, 0.8333, 1.0, 0.2399, 1.0, 0.2399, 1.0, 0.1667, 1.0, 0.1667, 1.0, 0.7601, 1.0, 0.7601, 1.0, 0.8333, 1.0, 0.8333, 1.0, 0.2399, 1.0, 0.2399, 1.0, 0.1667, 1.0, 0.1667, 1.0, 0.7601, 1.0, 0.7601, 1.0, 0.8333, 1.0, 0.8333, 1.0, 0.2399, 1.0, 0.2399, 1.0, 0.1667, 1.0, 0.1667, 1.0, 0.2414, 1.0, 0.2399, 1.0, 0.1667, 1.0, 0.1667, 1.0, 0.7601, 1.0, 0.7586, 1.0, 0.8333, 1.0, 0.8333, 1.0, 0.7112, 1.0, 0.2888, 1.0, 0.1667, 1.0, 0.8333, 1.0, 0.2888, 1.0, 0.2414, 1.0, 0.1667, 1.0, 0.1667, 1.0, 0.7586, 1.0, 0.7112, 1.0, 0.8333, 1.0, 0.8333, 1.0, 0.7601, 1.0, 0.7601, 1.0, 0.8333, 1.0, 0.8333, 1.0, 0.2399, 1.0, 0.2399, 1.0, 0.1667, 1.0, 0.1667])
me_plane.materials.append(mat_black)
me_plane.update()
me_plane_001 = bpy.data.meshes.new('Plane.001')
me_plane_001.from_pydata([(-0.05725, -0.007459, -0.002334), (0.005851, -0.008645, -0.003098), (-0.05725, 0.008428, -0.002334), (0.005851, 0.009614, -0.003098), (-0.05725, -0.007459, 0.0181), (0.005749, -0.008645, 0.01035), (-0.05725, 0.008428, 0.0181), (0.005749, 0.009614, 0.01035), (-0.01953, -0.009836, -0.002334), (-0.01953, 0.01081, -0.002334), (-0.02463, -0.009836, 0.02141), (-0.02463, 0.01081, 0.02141), (-0.0321, 0.01001, -0.002334), (-0.04468, 0.009221, -0.002334), (-0.0355, 0.01001, 0.02435), (-0.04638, 0.009221, 0.02174), (-0.04468, -0.008252, -0.002334), (-0.0321, -0.009044, -0.002334), (-0.04638, -0.008252, 0.02174), (-0.0355, -0.009044, 0.02435), (-0.01275, -0.009409, -0.002581), (-0.01694, -0.009409, 0.01772), (-0.01275, 0.01038, -0.002581), (-0.01694, 0.01038, 0.01772), (-0.005831, -0.008973, -0.002834), (-0.008336, -0.008932, 0.01432), (-0.005831, 0.009942, -0.002834), (-0.008336, 0.009901, 0.01432), (0.01642, -0.008645, -0.004142), (0.01642, 0.009614, -0.004142), (0.01983, -0.008645, 0.007835), (0.01983, 0.009614, 0.007835), (0.06687, -0.003966, -0.02856), (0.06687, 0.004935, -0.02856), (0.07111, -0.003966, -0.02502), (0.07111, 0.004935, -0.02502), (0.03421, -0.007085, -0.0094), (0.04946, -0.005526, -0.01748), (0.05434, -0.005526, -0.01089), (0.03704, -0.007085, 0.000531), (0.05434, 0.006495, -0.01089), (0.03704, 0.008054, 0.000531), (0.04946, 0.006495, -0.01748), (0.03421, 0.008054, -0.0094), (-0.05003, 0.005435, 0.01505), (-0.05003, -0.004466, 0.01505), (0.00568, -0.005273, 0.007865), (0.00568, 0.006242, 0.007865), (-0.02152, -0.006124, 0.01777), (-0.02152, 0.007093, 0.01777), (-0.04097, -0.004993, 0.01809), (-0.04097, 0.005962, 0.01809), (-0.03123, -0.005559, 0.02041), (-0.03123, 0.006528, 0.02041), (-0.01467, -0.00582, 0.01448), (-0.01467, 0.006789, 0.01448), (-0.006953, -0.005478, 0.01143), (-0.006953, 0.006447, 0.01143), (0.01828, -0.005273, 0.005624), (0.01828, 0.006242, 0.005624), (0.06365, -0.001969, -0.02332), (0.06365, 0.002938, -0.02332), (0.03368, -0.004159, -0.0009071), (0.03368, 0.005128, -0.0009071), (0.04919, -0.003043, -0.01114), (0.04919, 0.004012, -0.01114), (-0.05725, 0.006826, -0.002334), (-0.05725, -0.005857, -0.002334), (0.06687, -0.003068, -0.02856), (0.06687, 0.004037, -0.02856), (0.03421, -0.005558, -0.0094), (0.04946, -0.004313, -0.01748), (0.03421, 0.006527, -0.0094), (0.04946, 0.005282, -0.01748), (0.01642, -0.006803, -0.004142), (0.01642, 0.007772, -0.004142), (-0.01275, -0.007413, -0.002581), (-0.005831, -0.007065, -0.002834), (-0.01275, 0.008382, -0.002581), (-0.005831, 0.008034, -0.002834), (-0.01953, -0.007754, -0.002334), (-0.01953, 0.008723, -0.002334), (-0.04468, -0.006489, -0.002334), (-0.0321, -0.007122, -0.002334), (-0.04468, 0.007458, -0.002334), (-0.0321, 0.008091, -0.002334), (0.005851, -0.006803, -0.003098), (0.005851, 0.007772, -0.003098), (0.05816, -0.004746, -0.02302), (0.06272, -0.004746, -0.01796), (0.06272, 0.005715, -0.01796), (0.05816, 0.005715, -0.02302), (0.05816, -0.003691, -0.02302), (0.05816, 0.00466, -0.02302), (0.0567, 0.003454, -0.01747), (0.0567, -0.002485, -0.01747), (-0.05725, 0.006826, 0.0181), (-0.05725, -0.005857, 0.0181), (0.07111, -0.003068, -0.02502), (0.07111, 0.004037, -0.02502), (0.03704, 0.006527, 0.000531), (0.05434, 0.005282, -0.01089), (0.03704, -0.005558, 0.000531), (0.05434, -0.004313, -0.01089), (0.01983, 0.007772, 0.007835), (0.01983, -0.006803, 0.007835), (0.06272, 0.00466, -0.01796), (0.06272, -0.003691, -0.01796), (0.005749, 0.007772, 0.01035), (0.005749, -0.006803, 0.01035), (-0.008336, -0.007032, 0.01432), (-0.01694, -0.007413, 0.01772), (-0.008336, 0.008001, 0.01432), (-0.01694, 0.008382, 0.01772), (-0.02463, -0.007754, 0.02141), (-0.02463, 0.008723, 0.02141), (-0.0355, -0.007122, 0.02435), (-0.04638, -0.006489, 0.02174), (-0.0355, 0.008091, 0.02435), (-0.04638, 0.007458, 0.02174)], [], [(79, 26, 3, 87), (112, 108, 7, 27), (87, 3, 29, 75), (67, 0, 4, 97), (13, 2, 6, 15), (24, 1, 5, 25), (17, 8, 10, 19), (22, 9, 11, 23), (118, 115, 11, 14), (85, 12, 9, 81), (66, 2, 13, 84), (84, 13, 12, 85), (96, 119, 15, 6), (119, 118, 14, 15), (0, 16, 18, 4), (16, 17, 19, 18), (9, 12, 14, 11), (12, 13, 15, 14), (26, 22, 23, 27), (8, 20, 21, 10), (115, 113, 23, 11), (81, 9, 22, 78), (3, 26, 27, 7), (20, 24, 25, 21), (113, 112, 27, 23), (78, 22, 26, 79), (89, 88, 32, 34), (5, 1, 28, 30), (3, 7, 31, 29), (109, 5, 30, 105), (69, 33, 35, 99), (107, 89, 34, 98), (91, 90, 35, 33), (93, 91, 33, 69), (75, 29, 43, 72), (72, 43, 42, 73), (29, 31, 41, 43), (43, 41, 40, 42), (105, 30, 39, 102), (102, 39, 38, 103), (30, 28, 36, 39), (39, 36, 37, 38), (41, 100, 101, 40), (63, 62, 64, 65), (31, 104, 100, 41), (59, 58, 62, 63), (36, 70, 71, 37), (28, 74, 70, 36), (88, 92, 68, 32), (90, 106, 99, 35), (94, 95, 60, 61), (32, 68, 98, 34), (68, 69, 99, 98), (7, 108, 104, 31), (47, 46, 58, 59), (20, 76, 77, 24), (21, 25, 110, 111), (54, 56, 57, 55), (8, 80, 76, 20), (10, 21, 111, 114), (48, 54, 55, 49), (18, 19, 116, 117), (50, 52, 53, 51), (4, 18, 117, 97), (45, 50, 51, 44), (16, 82, 83, 17), (0, 67, 82, 16), (17, 83, 80, 8), (19, 10, 114, 116), (52, 48, 49, 53), (2, 66, 96, 6), (66, 67, 97, 96), (1, 86, 74, 28), (25, 5, 109, 110), (56, 46, 47, 57), (24, 77, 86, 1), (72, 70, 74, 75), (92, 93, 69, 68), (78, 76, 80, 81), (85, 83, 82, 84), (84, 82, 67, 66), (81, 80, 83, 85), (75, 74, 86, 87), (87, 86, 77, 79), (93, 92, 71, 73), (79, 77, 76, 78), (73, 71, 70, 72), (65, 64, 95, 94), (40, 101, 106, 90), (37, 71, 92, 88), (73, 42, 91, 93), (42, 40, 90, 91), (103, 38, 89, 107), (38, 37, 88, 89), (45, 44, 96, 97), (61, 60, 98, 99), (63, 65, 101, 100), (64, 62, 102, 103), (59, 63, 100, 104), (62, 58, 105, 102), (94, 61, 99, 106), (60, 95, 107, 98), (47, 59, 104, 108), (58, 46, 109, 105), (56, 54, 111, 110), (55, 57, 112, 113), (54, 48, 114, 111), (49, 55, 113, 115), (52, 50, 117, 116), (51, 53, 118, 119), (50, 45, 97, 117), (44, 51, 119, 96), (48, 52, 116, 114), (53, 49, 115, 118), (46, 56, 110, 109), (57, 47, 108, 112), (65, 94, 106, 101), (95, 64, 103, 107)])
me_plane_001.polygons.foreach_set('use_smooth', [True] * 118)
_uv = me_plane_001.uv_layers.new(name='UVMap')
_uv.uv.foreach_set('vector', [0.6879, 0.6667, 0.6879, 1.0, 1.0, 1.0, 1.0, 0.6667, 0.687, 0.6667, 1.0, 0.6667, 1.0, 1.0, 0.687, 1.0, 1.0, 0.6667, 1.0, 1.0, 1.0, 1.0, 1.0, 0.6667, 0.0, 0.3333, 0.0, 0.0, 0.0, 0.0, 0.0, 0.3333, 0.1667, 1.0, 0.0, 1.0, 0.0, 1.0, 0.1667, 1.0, 0.6879, 0.0, 1.0, 0.0, 1.0, 0.0, 0.687, 0.0, 0.3333, 0.0, 0.5, 0.0, 0.5, 0.0, 0.3333, 0.0, 0.5934, 1.0, 0.5, 1.0, 0.5, 1.0, 0.5874, 1.0, 0.3333, 0.6667, 0.5, 0.6667, 0.5, 1.0, 0.3333, 1.0, 0.3333, 0.6667, 0.3333, 1.0, 0.5, 1.0, 0.5, 0.6667, 0.0, 0.6667, 0.0, 1.0, 0.1667, 1.0, 0.1667, 0.6667, 0.1667, 0.6667, 0.1667, 1.0, 0.3333, 1.0, 0.3333, 0.6667, 0.0, 0.6667, 0.1667, 0.6667, 0.1667, 1.0, 0.0, 1.0, 0.1667, 0.6667, 0.3333, 0.6667, 0.3333, 1.0, 0.1667, 1.0, 0.0, 0.0, 0.1667, 0.0, 0.1667, 0.0, 0.0, 0.0, 0.1667, 0.0, 0.3333, 0.0, 0.3333, 0.0, 0.1667, 0.0, 0.5, 1.0, 0.3333, 1.0, 0.3333, 1.0, 0.5, 1.0, 0.3333, 1.0, 0.1667, 1.0, 0.1667, 1.0, 0.3333, 1.0, 0.6879, 1.0, 0.5934, 1.0, 0.5874, 1.0, 0.687, 1.0, 0.5, 0.0, 0.5934, 0.0, 0.5874, 0.0, 0.5, 0.0, 0.5, 0.6667, 0.5874, 0.6667, 0.5874, 1.0, 0.5, 1.0, 0.5, 0.6667, 0.5, 1.0, 0.5934, 1.0, 0.5934, 0.6667, 1.0, 1.0, 0.6879, 1.0, 0.687, 1.0, 1.0, 1.0, 0.5934, 0.0, 0.6879, 0.0, 0.687, 0.0, 0.5874, 0.0, 0.5874, 0.6667, 0.687, 0.6667, 0.687, 1.0, 0.5874, 1.0, 0.5934, 0.6667, 0.5934, 1.0, 0.6879, 1.0, 0.6879, 0.6667, 1.0, 0.0, 1.0, 0.0, 1.0, 0.0, 1.0, 0.0, 1.0, 0.0, 1.0, 0.0, 1.0, 0.0, 1.0, 0.0, 1.0, 1.0, 1.0, 1.0, 1.0, 1.0, 1.0, 1.0, 1.0, 0.3333, 1.0, 0.0, 1.0, 0.0, 1.0, 0.3333, 1.0, 0.6667, 1.0, 1.0, 1.0, 1.0, 1.0, 0.6667, 1.0, 0.3333, 1.0, 0.0, 1.0, 0.0, 1.0, 0.3333, 1.0, 1.0, 1.0, 1.0, 1.0, 1.0, 1.0, 1.0, 1.0, 0.6667, 1.0, 1.0, 1.0, 1.0, 1.0, 0.6667, 1.0, 0.6667, 1.0, 1.0, 1.0, 1.0, 1.0, 0.6667, 1.0, 0.6667, 1.0, 1.0, 1.0, 1.0, 1.0, 0.6667, 1.0, 1.0, 1.0, 1.0, 1.0, 1.0, 1.0, 1.0, 1.0, 1.0, 1.0, 1.0, 1.0, 1.0, 1.0, 1.0, 1.0, 0.3333, 1.0, 0.0, 1.0, 0.0, 1.0, 0.3333, 1.0, 0.3333, 1.0, 0.0, 1.0, 0.0, 1.0, 0.3333, 1.0, 0.0, 1.0, 0.0, 1.0, 0.0, 1.0, 0.0, 1.0, 0.0, 1.0, 0.0, 1.0, 0.0, 1.0, 0.0, 1.0, 1.0, 1.0, 0.6667, 1.0, 0.6667, 1.0, 1.0, 1.0, 0.6429, 1.0, 0.3571, 1.0, 0.3632, 1.0, 0.6368, 1.0, 1.0, 1.0, 0.6667, 1.0, 0.6667, 1.0, 1.0, 1.0, 0.647, 1.0, 0.353, 1.0, 0.3571, 1.0, 0.6429, 1.0, 0.0, 1.0, 0.3333, 1.0, 0.3333, 1.0, 0.0, 1.0, 0.0, 1.0, 0.3333, 1.0, 0.3333, 1.0, 0.0, 1.0, 0.0, 1.0, 0.3333, 1.0, 0.3333, 1.0, 0.0, 1.0, 1.0, 1.0, 0.6667, 1.0, 0.6667, 1.0, 1.0, 1.0, 0.6323, 1.0, 0.3677, 1.0, 0.3727, 1.0, 0.6273, 1.0, 0.0, 1.0, 0.3333, 1.0, 0.3333, 1.0, 0.0, 1.0, 0.3333, 1.0, 0.6667, 1.0, 0.6667, 1.0, 0.3333, 1.0, 1.0, 1.0, 0.6667, 1.0, 0.6667, 1.0, 1.0, 0.9999, 0.647, 0.9999, 0.353, 1.0, 0.353, 1.0, 0.647, 0.5934, 0.0, 0.5934, 0.3333, 0.6879, 0.3333, 0.6879, 0.0, 0.5874, 0.0, 0.687, 0.0, 0.687, 0.3333, 0.5874, 0.3333, 0.5871, 0.3515, 0.6865, 0.3524, 0.6865, 0.6476, 0.5871, 0.6485, 0.5, 0.0, 0.5, 0.3333, 0.5934, 0.3333, 0.5934, 0.0, 0.5, 0.0, 0.5874, 0.0, 0.5874, 0.3333, 0.5, 0.3333, 0.5001, 0.3508, 0.5871, 0.3515, 0.5871, 0.6485, 0.5001, 0.6492, 0.1667, 0.0, 0.3333, 0.0, 0.3333, 0.3333, 0.1667, 0.3333, 0.1674, 0.3539, 0.334, 0.3522, 0.334, 0.6478, 0.1674, 0.6461, 0.0, 0.0, 0.1667, 0.0, 0.1667, 0.3333, 0.0, 0.3333, 0.01252, 0.3555, 0.1674, 0.3539, 0.1674, 0.6461, 0.01252, 0.6445, 0.1667, 0.0, 0.1667, 0.3333, 0.3333, 0.3333, 0.3333, 0.0, 0.0, 0.0, 0.0, 0.3333, 0.1667, 0.3333, 0.1667, 0.0, 0.3333, 0.0, 0.3333, 0.3333, 0.5, 0.3333, 0.5, 0.0, 0.3333, 0.0, 0.5, 0.0, 0.5, 0.3333, 0.3333, 0.3333, 0.334, 0.3522, 0.5001, 0.3508, 0.5001, 0.6492, 0.334, 0.6478, 0.0, 1.0, 0.0, 0.6667, 0.0, 0.6667, 0.0, 1.0, 0.0, 0.6667, 0.0, 0.3333, 0.0, 0.3333, 0.0, 0.6667, 1.0, 0.0, 1.0, 0.3333, 1.0, 0.3333, 1.0, 0.0, 0.687, 0.0, 1.0, 0.0, 1.0, 0.3333, 0.687, 0.3333, 0.6865, 0.3524, 0.9999, 0.353, 0.9999, 0.647, 0.6865, 0.6476, 0.6879, 0.0, 0.6879, 0.3333, 1.0, 0.3333, 1.0, 0.0, 1.0, 0.6667, 1.0, 0.3333, 1.0, 0.3333, 1.0, 0.6667, 1.0, 0.3333, 1.0, 0.6667, 1.0, 0.6667, 1.0, 0.3333, 0.5934, 0.6667, 0.5934, 0.3333, 0.5, 0.3333, 0.5, 0.6667, 0.3333, 0.6667, 0.3333, 0.3333, 0.1667, 0.3333, 0.1667, 0.6667, 0.1667, 0.6667, 0.1667, 0.3333, 0.0, 0.3333, 0.0, 0.6667, 0.5, 0.6667, 0.5, 0.3333, 0.3333, 0.3333, 0.3333, 0.6667, 1.0, 0.6667, 1.0, 0.3333, 1.0, 0.3333, 1.0, 0.6667, 1.0, 0.6667, 1.0, 0.3333, 0.6879, 0.3333, 0.6879, 0.6667, 1.0, 0.6667, 1.0, 0.3333, 1.0, 0.3333, 1.0, 0.6667, 0.6879, 0.6667, 0.6879, 0.3333, 0.5934, 0.3333, 0.5934, 0.6667, 1.0, 0.6667, 1.0, 0.3333, 1.0, 0.3333, 1.0, 0.6667, 1.0, 0.6368, 1.0, 0.3632, 1.0, 0.3677, 1.0, 0.6323, 1.0, 1.0, 1.0, 0.6667, 1.0, 0.6667, 1.0, 1.0, 1.0, 0.0, 1.0, 0.3333, 1.0, 0.3333, 1.0, 0.0, 1.0, 0.6667, 1.0, 1.0, 1.0, 1.0, 1.0, 0.6667, 1.0, 1.0, 1.0, 1.0, 1.0, 1.0, 1.0, 1.0, 1.0, 0.3333, 1.0, 0.0, 1.0, 0.0, 1.0, 0.3333, 1.0, 0.0, 1.0, 0.0, 1.0, 0.0, 1.0, 0.0, 0.01252, 0.3555, 0.01252, 0.6445, 0.0, 0.6667, 0.0, 0.3333, 1.0, 0.6273, 1.0, 0.3727, 1.0, 0.3333, 1.0, 0.6667, 1.0, 0.6429, 1.0, 0.6368, 1.0, 0.6667, 1.0, 0.6667, 1.0, 0.3632, 1.0, 0.3571, 1.0, 0.3333, 1.0, 0.3333, 1.0, 0.647, 1.0, 0.6429, 1.0, 0.6667, 1.0, 0.6667, 1.0, 0.3571, 1.0, 0.353, 1.0, 0.3333, 1.0, 0.3333, 1.0, 0.6323, 1.0, 0.6273, 1.0, 0.6667, 1.0, 0.6667, 1.0, 0.3727, 1.0, 0.3677, 1.0, 0.3333, 1.0, 0.3333, 0.9999, 0.647, 1.0, 0.647, 1.0, 0.6667, 1.0, 0.6667, 1.0, 0.353, 0.9999, 0.353, 1.0, 0.3333, 1.0, 0.3333, 0.6865, 0.3524, 0.5871, 0.3515, 0.5874, 0.3333, 0.687, 0.3333, 0.5871, 0.6485, 0.6865, 0.6476, 0.687, 0.6667, 0.5874, 0.6667, 0.5871, 0.3515, 0.5001, 0.3508, 0.5, 0.3333, 0.5874, 0.3333, 0.5001, 0.6492, 0.5871, 0.6485, 0.5874, 0.6667, 0.5, 0.6667, 0.334, 0.3522, 0.1674, 0.3539, 0.1667, 0.3333, 0.3333, 0.3333, 0.1674, 0.6461, 0.334, 0.6478, 0.3333, 0.6667, 0.1667, 0.6667, 0.1674, 0.3539, 0.01252, 0.3555, 0.0, 0.3333, 0.1667, 0.3333, 0.01252, 0.6445, 0.1674, 0.6461, 0.1667, 0.6667, 0.0, 0.6667, 0.5001, 0.3508, 0.334, 0.3522, 0.3333, 0.3333, 0.5, 0.3333, 0.334, 0.6478, 0.5001, 0.6492, 0.5, 0.6667, 0.3333, 0.6667, 0.9999, 0.353, 0.6865, 0.3524, 0.687, 0.3333, 1.0, 0.3333, 0.6865, 0.6476, 0.9999, 0.647, 1.0, 0.6667, 0.687, 0.6667, 1.0, 0.6368, 1.0, 0.6323, 1.0, 0.6667, 1.0, 0.6667, 1.0, 0.3677, 1.0, 0.3632, 1.0, 0.3333, 1.0, 0.3333])
me_plane_001.materials.append(mat_black)
me_plane_001.update()
me_b_ziercurve = bpy.data.meshes.new('BézierCurve')
me_b_ziercurve.from_pydata([(-0.003362, -0.01753, 0.003121), (-0.003353, -0.02066, -1.186e-06), (-0.003331, -0.01753, -0.003125), (-0.003339, -0.01441, -1.19e-06), (0.05805, -0.01756, 0.003306), (0.05813, -0.02084, 1.77e-08), (0.05805, -0.01756, -0.003306), (0.05797, -0.01423, -1.197e-08), (0.09504, -0.01326, 0.003306), (0.09567, -0.01651, 1.184e-08), (0.09504, -0.01326, -0.003306), (0.0944, -0.01004, -6.252e-09), (0.1107, -0.01258, 0.002996), (0.1115, -0.01541, 1.182e-08), (0.1107, -0.01258, -0.002996), (0.1099, -0.00965, -6.146e-09), (0.1479, -0.002783, 0.002991), (0.148, -0.005887, 1.215e-08), (0.1479, -0.002783, -0.002991), (0.1479, 0.0001051, -5.33e-09), (0.1735, -0.008821, 0.002992), (0.172, -0.01153, 1.17e-08), (0.1735, -0.008821, -0.002992), (0.1749, -0.006302, -5.486e-09), (0.1824, -0.01612, 0.002992), (0.1801, -0.01814, 1.099e-08), (0.1824, -0.01612, -0.002992), (0.1846, -0.01419, -4.881e-09), (0.192, -0.03537, 0.002989), (0.1889, -0.03591, 1.078e-08), (0.192, -0.03537, -0.002989), (0.1948, -0.03488, -4.26e-09), (0.1896, -0.05594, 0.002987), (0.1867, -0.0546, 1.106e-08), (0.1896, -0.05594, -0.002987), (0.1922, -0.05715, -4.647e-09), (0.1741, -0.07166, 0.002991), (0.1725, -0.06895, 1.199e-08), (0.1741, -0.07166, -0.002991), (0.1754, -0.07421, -5.66e-09), (0.1611, -0.07581, 0.002994), (0.1606, -0.07278, 1.182e-08), (0.1611, -0.07581, -0.002994), (0.1616, -0.07869, -5.197e-09), (0.1376, -0.07532, 0.002991), (0.1384, -0.07233, 1.159e-08), (0.1376, -0.07532, -0.002991), (0.1368, -0.07809, -4.869e-09), (0.1265, -0.0692, 0.002994), (0.1285, -0.06684, 1.111e-08), (0.1265, -0.0692, -0.002994), (0.1246, -0.07142, -4.368e-09), (0.1189, -0.05996, 0.002995), (0.1215, -0.0584, 1.064e-08), (0.1189, -0.05996, -0.002995), (0.1164, -0.06146, -4.046e-09), (0.1146, -0.04964, 0.002995), (0.1176, -0.04889, 1.052e-08), (0.1146, -0.04964, -0.002995), (0.1118, -0.05036, -4.076e-09), (0.1137, -0.04025, 0.002992), (0.1167, -0.04057, 1.067e-08), (0.1137, -0.04025, -0.002992), (0.1108, -0.03997, -4.168e-09), (0.1159, -0.0338, 0.002986), (0.1182, -0.03587, 1.094e-08), (0.1159, -0.0338, -0.002986), (0.1138, -0.03187, -4.662e-09), (0.1188, -0.03219, 0.002817), (0.1197, -0.03489, 1.02e-08), (0.1188, -0.03219, -0.002817), (0.118, -0.02954, -5.026e-09), (-0.002782, -0.01753, 0.002306), (-0.002775, -0.01984, -6.788e-09), (-0.002756, -0.01753, -0.002306), (-0.002763, -0.01523, -5.571e-09), (0.05805, -0.01753, 0.002306), (0.05808, -0.01984, 1.373e-08), (0.05805, -0.01753, -0.002306), (0.05803, -0.01523, -8.175e-09), (0.09503, -0.01328, 0.002306), (0.09558, -0.01552, 9.439e-09), (0.09503, -0.01328, -0.002306), (0.09447, -0.01104, -3.986e-09), (0.1107, -0.01253, 0.001997), (0.1113, -0.01442, 8.926e-09), (0.1107, -0.01253, -0.001997), (0.1101, -0.01064, -2.946e-09), (0.1479, -0.002891, 0.001997), (0.148, -0.004887, 8.802e-09), (0.1479, -0.002891, -0.001997), (0.1479, -0.0008948, -2.729e-09), (0.1734, -0.008914, 0.001997), (0.1724, -0.01063, 8.988e-09), (0.1734, -0.008914, -0.001997), (0.1745, -0.007196, -2.977e-09), (0.1824, -0.01617, 0.001997), (0.1809, -0.01752, 8.957e-09), (0.1824, -0.01617, -0.001997), (0.1838, -0.01482, -2.946e-09), (0.1919, -0.0354, 0.001997), (0.1899, -0.03574, 8.958e-09), (0.1919, -0.0354, -0.001997), (0.1938, -0.03505, -2.954e-09), (0.1894, -0.05588, 0.001997), (0.1876, -0.05503, 8.958e-09), (0.1894, -0.05588, -0.001997), (0.1913, -0.05672, -2.93e-09), (0.174, -0.07157, 0.001997), (0.1731, -0.06979, 9.051e-09), (0.174, -0.07157, -0.001997), (0.1749, -0.07335, -3.1e-09), (0.1611, -0.07574, 0.001997), (0.1607, -0.07377, 8.834e-09), (0.1611, -0.07574, -0.001997), (0.1614, -0.0777, -2.821e-09), (0.1376, -0.07521, 0.001997), (0.1382, -0.0733, 8.834e-09), (0.1376, -0.07521, -0.001997), (0.1371, -0.07713, -2.821e-09), (0.1266, -0.06913, 0.001997), (0.1279, -0.06761, 8.71e-09), (0.1266, -0.06913, -0.001997), (0.1253, -0.07065, -2.697e-09), (0.1189, -0.05993, 0.001997), (0.1207, -0.05891, 8.741e-09), (0.1189, -0.05993, -0.001997), (0.1172, -0.06094, -2.744e-09), (0.1147, -0.04963, 0.001997), (0.1166, -0.04914, 8.725e-09), (0.1147, -0.04963, -0.001997), (0.1128, -0.05012, -2.721e-09), (0.1137, -0.04027, 0.001997), (0.1157, -0.04045, 8.725e-09), (0.1137, -0.04027, -0.001997), (0.1118, -0.04009, -2.725e-09), (0.116, -0.03389, 0.001997), (0.1174, -0.03526, 8.772e-09), (0.116, -0.03389, -0.001997), (0.1145, -0.03251, -2.791e-09), (0.1183, -0.03244, 0.001997), (0.1188, -0.03437, 8.896e-09), (0.1183, -0.03244, -0.001997), (0.1178, -0.03052, -2.853e-09)], [], [(1, 5, 4, 0), (2, 6, 5, 1), (3, 7, 6, 2), (4, 8, 11, 7), (5, 9, 8, 4), (6, 10, 9, 5), (7, 11, 10, 6), (9, 13, 12, 8), (10, 14, 13, 9), (11, 15, 14, 10), (12, 16, 19, 15), (8, 12, 15, 11), (13, 17, 16, 12), (14, 18, 17, 13), (15, 19, 18, 14), (28, 32, 35, 31), (17, 21, 20, 16), (18, 22, 21, 17), (19, 23, 22, 18), (20, 24, 27, 23), (21, 25, 24, 20), (22, 26, 25, 21), (23, 27, 26, 22), (25, 29, 28, 24), (26, 30, 29, 25), (27, 31, 30, 26), (16, 20, 23, 19), (29, 33, 32, 28), (30, 34, 33, 29), (31, 35, 34, 30), (32, 36, 39, 35), (33, 37, 36, 32), (34, 38, 37, 33), (35, 39, 38, 34), (36, 40, 43, 39), (37, 41, 40, 36), (38, 42, 41, 37), (39, 43, 42, 38), (41, 45, 44, 40), (42, 46, 45, 41), (43, 47, 46, 42), (45, 49, 48, 44), (46, 50, 49, 45), (47, 51, 50, 46), (40, 44, 47, 43), (49, 53, 52, 48), (50, 54, 53, 49), (51, 55, 54, 50), (53, 57, 56, 52), (54, 58, 57, 53), (55, 59, 58, 54), (48, 52, 55, 51), (57, 61, 60, 56), (58, 62, 61, 57), (59, 63, 62, 58), (52, 56, 59, 55), (61, 65, 64, 60), (62, 66, 65, 61), (63, 67, 66, 62), (56, 60, 63, 59), (64, 68, 71, 67), (65, 69, 68, 64), (66, 70, 69, 65), (67, 71, 70, 66), (60, 64, 67, 63), (44, 48, 51, 47), (24, 28, 31, 27), (0, 4, 7, 3), (71, 68, 69, 70), (3, 2, 1, 0), (73, 72, 76, 77), (74, 73, 77, 78), (75, 74, 78, 79), (76, 79, 83, 80), (77, 76, 80, 81), (78, 77, 81, 82), (79, 78, 82, 83), (81, 80, 84, 85), (82, 81, 85, 86), (83, 82, 86, 87), (84, 87, 91, 88), (80, 83, 87, 84), (85, 84, 88, 89), (86, 85, 89, 90), (87, 86, 90, 91), (100, 103, 107, 104), (89, 88, 92, 93), (90, 89, 93, 94), (91, 90, 94, 95), (92, 95, 99, 96), (93, 92, 96, 97), (94, 93, 97, 98), (95, 94, 98, 99), (97, 96, 100, 101), (98, 97, 101, 102), (99, 98, 102, 103), (88, 91, 95, 92), (101, 100, 104, 105), (102, 101, 105, 106), (103, 102, 106, 107), (104, 107, 111, 108), (105, 104, 108, 109), (106, 105, 109, 110), (107, 106, 110, 111), (108, 111, 115, 112), (109, 108, 112, 113), (110, 109, 113, 114), (111, 110, 114, 115), (113, 112, 116, 117), (114, 113, 117, 118), (115, 114, 118, 119), (117, 116, 120, 121), (118, 117, 121, 122), (119, 118, 122, 123), (112, 115, 119, 116), (121, 120, 124, 125), (122, 121, 125, 126), (123, 122, 126, 127), (125, 124, 128, 129), (126, 125, 129, 130), (127, 126, 130, 131), (120, 123, 127, 124), (129, 128, 132, 133), (130, 129, 133, 134), (131, 130, 134, 135), (124, 127, 131, 128), (133, 132, 136, 137), (134, 133, 137, 138), (135, 134, 138, 139), (128, 131, 135, 132), (136, 139, 143, 140), (137, 136, 140, 141), (138, 137, 141, 142), (139, 138, 142, 143), (132, 135, 139, 136), (116, 119, 123, 120), (96, 99, 103, 100), (72, 75, 79, 76), (143, 142, 141, 140), (75, 72, 73, 74)])
me_b_ziercurve.polygons.foreach_set('use_smooth', [True] * 140)
_uv = me_b_ziercurve.uv_layers.new(name='UVMap')
_uv.uv.foreach_set('vector', [0.0, 0.25, 0.25, 0.25, 0.25, 0.0, 0.0, 0.0, 0.0, 0.5, 0.25, 0.5, 0.25, 0.25, 0.0, 0.25, 0.0, 0.75, 0.25, 0.75, 0.25, 0.5, 0.0, 0.5, 0.25, 1.0, 0.3542, 1.0, 0.3542, 0.75, 0.25, 0.75, 0.25, 0.25, 0.3542, 0.25, 0.3542, 0.0, 0.25, 0.0, 0.25, 0.5, 0.3542, 0.5, 0.3542, 0.25, 0.25, 0.25, 0.25, 0.75, 0.3542, 0.75, 0.3542, 0.5, 0.25, 0.5, 0.3542, 0.25, 0.4167, 0.25, 0.4167, 0.0, 0.3542, 0.0, 0.3542, 0.5, 0.4167, 0.5, 0.4167, 0.25, 0.3542, 0.25, 0.3542, 0.75, 0.4167, 0.75, 0.4167, 0.5, 0.3542, 0.5, 0.4167, 1.0, 0.5208, 1.0, 0.5208, 0.75, 0.4167, 0.75, 0.3542, 1.0, 0.4167, 1.0, 0.4167, 0.75, 0.3542, 0.75, 0.4167, 0.25, 0.5208, 0.25, 0.5208, 0.0, 0.4167, 0.0, 0.4167, 0.5, 0.5208, 0.5, 0.5208, 0.25, 0.4167, 0.25, 0.4167, 0.75, 0.5208, 0.75, 0.5208, 0.5, 0.4167, 0.5, 0.625, 1.0, 0.6667, 1.0, 0.6667, 0.75, 0.625, 0.75, 0.5208, 0.25, 0.5625, 0.25, 0.5625, 0.0, 0.5208, 0.0, 0.5208, 0.5, 0.5625, 0.5, 0.5625, 0.25, 0.5208, 0.25, 0.5208, 0.75, 0.5625, 0.75, 0.5625, 0.5, 0.5208, 0.5, 0.5625, 1.0, 0.5833, 1.0, 0.5833, 0.75, 0.5625, 0.75, 0.5625, 0.25, 0.5833, 0.25, 0.5833, 0.0, 0.5625, 0.0, 0.5625, 0.5, 0.5833, 0.5, 0.5833, 0.25, 0.5625, 0.25, 0.5625, 0.75, 0.5833, 0.75, 0.5833, 0.5, 0.5625, 0.5, 0.5833, 0.25, 0.625, 0.25, 0.625, 0.0, 0.5833, 0.0, 0.5833, 0.5, 0.625, 0.5, 0.625, 0.25, 0.5833, 0.25, 0.5833, 0.75, 0.625, 0.75, 0.625, 0.5, 0.5833, 0.5, 0.5208, 1.0, 0.5625, 1.0, 0.5625, 0.75, 0.5208, 0.75, 0.625, 0.25, 0.6667, 0.25, 0.6667, 0.0, 0.625, 0.0, 0.625, 0.5, 0.6667, 0.5, 0.6667, 0.25, 0.625, 0.25, 0.625, 0.75, 0.6667, 0.75, 0.6667, 0.5, 0.625, 0.5, 0.6667, 1.0, 0.7083, 1.0, 0.7083, 0.75, 0.6667, 0.75, 0.6667, 0.25, 0.7083, 0.25, 0.7083, 0.0, 0.6667, 0.0, 0.6667, 0.5, 0.7083, 0.5, 0.7083, 0.25, 0.6667, 0.25, 0.6667, 0.75, 0.7083, 0.75, 0.7083, 0.5, 0.6667, 0.5, 0.7083, 1.0, 0.7292, 1.0, 0.7292, 0.75, 0.7083, 0.75, 0.7083, 0.25, 0.7292, 0.25, 0.7292, 0.0, 0.7083, 0.0, 0.7083, 0.5, 0.7292, 0.5, 0.7292, 0.25, 0.7083, 0.25, 0.7083, 0.75, 0.7292, 0.75, 0.7292, 0.5, 0.7083, 0.5, 0.7292, 0.25, 0.7708, 0.25, 0.7708, 0.0, 0.7292, 0.0, 0.7292, 0.5, 0.7708, 0.5, 0.7708, 0.25, 0.7292, 0.25, 0.7292, 0.75, 0.7708, 0.75, 0.7708, 0.5, 0.7292, 0.5, 0.7708, 0.25, 0.8125, 0.25, 0.8125, 0.0, 0.7708, 0.0, 0.7708, 0.5, 0.8125, 0.5, 0.8125, 0.25, 0.7708, 0.25, 0.7708, 0.75, 0.8125, 0.75, 0.8125, 0.5, 0.7708, 0.5, 0.7292, 1.0, 0.7708, 1.0, 0.7708, 0.75, 0.7292, 0.75, 0.8125, 0.25, 0.8542, 0.25, 0.8542, 0.0, 0.8125, 0.0, 0.8125, 0.5, 0.8542, 0.5, 0.8542, 0.25, 0.8125, 0.25, 0.8125, 0.75, 0.8542, 0.75, 0.8542, 0.5, 0.8125, 0.5, 0.8542, 0.25, 0.8958, 0.25, 0.8958, 0.0, 0.8542, 0.0, 0.8542, 0.5, 0.8958, 0.5, 0.8958, 0.25, 0.8542, 0.25, 0.8542, 0.75, 0.8958, 0.75, 0.8958, 0.5, 0.8542, 0.5, 0.8125, 1.0, 0.8542, 1.0, 0.8542, 0.75, 0.8125, 0.75, 0.8958, 0.25, 0.9375, 0.25, 0.9375, 0.0, 0.8958, 0.0, 0.8958, 0.5, 0.9375, 0.5, 0.9375, 0.25, 0.8958, 0.25, 0.8958, 0.75, 0.9375, 0.75, 0.9375, 0.5, 0.8958, 0.5, 0.8542, 1.0, 0.8958, 1.0, 0.8958, 0.75, 0.8542, 0.75, 0.9375, 0.25, 0.9792, 0.25, 0.9792, 0.0, 0.9375, 0.0, 0.9375, 0.5, 0.9792, 0.5, 0.9792, 0.25, 0.9375, 0.25, 0.9375, 0.75, 0.9792, 0.75, 0.9792, 0.5, 0.9375, 0.5, 0.8958, 1.0, 0.9375, 1.0, 0.9375, 0.75, 0.8958, 0.75, 0.9792, 1.0, 1.0, 1.0, 1.0, 0.75, 0.9792, 0.75, 0.9792, 0.25, 1.0, 0.25, 1.0, 0.0, 0.9792, 0.0, 0.9792, 0.5, 1.0, 0.5, 1.0, 0.25, 0.9792, 0.25, 0.9792, 0.75, 1.0, 0.75, 1.0, 0.5, 0.9792, 0.5, 0.9375, 1.0, 0.9792, 1.0, 0.9792, 0.75, 0.9375, 0.75, 0.7708, 1.0, 0.8125, 1.0, 0.8125, 0.75, 0.7708, 0.75, 0.5833, 1.0, 0.625, 1.0, 0.625, 0.75, 0.5833, 0.75, 0.0, 1.0, 0.25, 1.0, 0.25, 0.75, 0.0, 0.75, 1.0, 0.75, 1.0, 0.0, 1.0, 0.25, 1.0, 0.5, 0.0, 0.75, 0.0, 0.5, 0.0, 0.25, 0.0, 0.0, 0.0, 0.25, 0.0, 0.0, 0.25, 0.0, 0.25, 0.25, 0.0, 0.5, 0.0, 0.25, 0.25, 0.25, 0.25, 0.5, 0.0, 0.75, 0.0, 0.5, 0.25, 0.5, 0.25, 0.75, 0.25, 1.0, 0.25, 0.75, 0.3542, 0.75, 0.3542, 1.0, 0.25, 0.25, 0.25, 0.0, 0.3542, 0.0, 0.3542, 0.25, 0.25, 0.5, 0.25, 0.25, 0.3542, 0.25, 0.3542, 0.5, 0.25, 0.75, 0.25, 0.5, 0.3542, 0.5, 0.3542, 0.75, 0.3542, 0.25, 0.3542, 0.0, 0.4167, 0.0, 0.4167, 0.25, 0.3542, 0.5, 0.3542, 0.25, 0.4167, 0.25, 0.4167, 0.5, 0.3542, 0.75, 0.3542, 0.5, 0.4167, 0.5, 0.4167, 0.75, 0.4167, 1.0, 0.4167, 0.75, 0.5208, 0.75, 0.5208, 1.0, 0.3542, 1.0, 0.3542, 0.75, 0.4167, 0.75, 0.4167, 1.0, 0.4167, 0.25, 0.4167, 0.0, 0.5208, 0.0, 0.5208, 0.25, 0.4167, 0.5, 0.4167, 0.25, 0.5208, 0.25, 0.5208, 0.5, 0.4167, 0.75, 0.4167, 0.5, 0.5208, 0.5, 0.5208, 0.75, 0.625, 1.0, 0.625, 0.75, 0.6667, 0.75, 0.6667, 1.0, 0.5208, 0.25, 0.5208, 0.0, 0.5625, 0.0, 0.5625, 0.25, 0.5208, 0.5, 0.5208, 0.25, 0.5625, 0.25, 0.5625, 0.5, 0.5208, 0.75, 0.5208, 0.5, 0.5625, 0.5, 0.5625, 0.75, 0.5625, 1.0, 0.5625, 0.75, 0.5833, 0.75, 0.5833, 1.0, 0.5625, 0.25, 0.5625, 0.0, 0.5833, 0.0, 0.5833, 0.25, 0.5625, 0.5, 0.5625, 0.25, 0.5833, 0.25, 0.5833, 0.5, 0.5625, 0.75, 0.5625, 0.5, 0.5833, 0.5, 0.5833, 0.75, 0.5833, 0.25, 0.5833, 0.0, 0.625, 0.0, 0.625, 0.25, 0.5833, 0.5, 0.5833, 0.25, 0.625, 0.25, 0.625, 0.5, 0.5833, 0.75, 0.5833, 0.5, 0.625, 0.5, 0.625, 0.75, 0.5208, 1.0, 0.5208, 0.75, 0.5625, 0.75, 0.5625, 1.0, 0.625, 0.25, 0.625, 0.0, 0.6667, 0.0, 0.6667, 0.25, 0.625, 0.5, 0.625, 0.25, 0.6667, 0.25, 0.6667, 0.5, 0.625, 0.75, 0.625, 0.5, 0.6667, 0.5, 0.6667, 0.75, 0.6667, 1.0, 0.6667, 0.75, 0.7083, 0.75, 0.7083, 1.0, 0.6667, 0.25, 0.6667, 0.0, 0.7083, 0.0, 0.7083, 0.25, 0.6667, 0.5, 0.6667, 0.25, 0.7083, 0.25, 0.7083, 0.5, 0.6667, 0.75, 0.6667, 0.5, 0.7083, 0.5, 0.7083, 0.75, 0.7083, 1.0, 0.7083, 0.75, 0.7292, 0.75, 0.7292, 1.0, 0.7083, 0.25, 0.7083, 0.0, 0.7292, 0.0, 0.7292, 0.25, 0.7083, 0.5, 0.7083, 0.25, 0.7292, 0.25, 0.7292, 0.5, 0.7083, 0.75, 0.7083, 0.5, 0.7292, 0.5, 0.7292, 0.75, 0.7292, 0.25, 0.7292, 0.0, 0.7708, 0.0, 0.7708, 0.25, 0.7292, 0.5, 0.7292, 0.25, 0.7708, 0.25, 0.7708, 0.5, 0.7292, 0.75, 0.7292, 0.5, 0.7708, 0.5, 0.7708, 0.75, 0.7708, 0.25, 0.7708, 0.0, 0.8125, 0.0, 0.8125, 0.25, 0.7708, 0.5, 0.7708, 0.25, 0.8125, 0.25, 0.8125, 0.5, 0.7708, 0.75, 0.7708, 0.5, 0.8125, 0.5, 0.8125, 0.75, 0.7292, 1.0, 0.7292, 0.75, 0.7708, 0.75, 0.7708, 1.0, 0.8125, 0.25, 0.8125, 0.0, 0.8542, 0.0, 0.8542, 0.25, 0.8125, 0.5, 0.8125, 0.25, 0.8542, 0.25, 0.8542, 0.5, 0.8125, 0.75, 0.8125, 0.5, 0.8542, 0.5, 0.8542, 0.75, 0.8542, 0.25, 0.8542, 0.0, 0.8958, 0.0, 0.8958, 0.25, 0.8542, 0.5, 0.8542, 0.25, 0.8958, 0.25, 0.8958, 0.5, 0.8542, 0.75, 0.8542, 0.5, 0.8958, 0.5, 0.8958, 0.75, 0.8125, 1.0, 0.8125, 0.75, 0.8542, 0.75, 0.8542, 1.0, 0.8958, 0.25, 0.8958, 0.0, 0.9375, 0.0, 0.9375, 0.25, 0.8958, 0.5, 0.8958, 0.25, 0.9375, 0.25, 0.9375, 0.5, 0.8958, 0.75, 0.8958, 0.5, 0.9375, 0.5, 0.9375, 0.75, 0.8542, 1.0, 0.8542, 0.75, 0.8958, 0.75, 0.8958, 1.0, 0.9375, 0.25, 0.9375, 0.0, 0.9792, 0.0, 0.9792, 0.25, 0.9375, 0.5, 0.9375, 0.25, 0.9792, 0.25, 0.9792, 0.5, 0.9375, 0.75, 0.9375, 0.5, 0.9792, 0.5, 0.9792, 0.75, 0.8958, 1.0, 0.8958, 0.75, 0.9375, 0.75, 0.9375, 1.0, 0.9792, 1.0, 0.9792, 0.75, 1.0, 0.75, 1.0, 1.0, 0.9792, 0.25, 0.9792, 0.0, 1.0, 0.0, 1.0, 0.25, 0.9792, 0.5, 0.9792, 0.25, 1.0, 0.25, 1.0, 0.5, 0.9792, 0.75, 0.9792, 0.5, 1.0, 0.5, 1.0, 0.75, 0.9375, 1.0, 0.9375, 0.75, 0.9792, 0.75, 0.9792, 1.0, 0.7708, 1.0, 0.7708, 0.75, 0.8125, 0.75, 0.8125, 1.0, 0.5833, 1.0, 0.5833, 0.75, 0.625, 0.75, 0.625, 1.0, 0.0, 1.0, 0.0, 0.75, 0.25, 0.75, 0.25, 1.0, 1.0, 0.75, 1.0, 0.5, 1.0, 0.25, 1.0, 0.0, 0.0, 0.75, 0.0, 0.0, 0.0, 0.25, 0.0, 0.5])
me_b_ziercurve.materials.append(mat_metal_silver)
me_b_ziercurve.auto_texspace = False
me_b_ziercurve.update()
me_b_ziercurve_001 = bpy.data.meshes.new('BézierCurve.001')
me_b_ziercurve_001.from_pydata([(-1.547e-05, -9.313e-08, 0.003123), (-6.943e-06, -0.003123, 2.958e-07), (1.546e-05, -1.714e-07, -0.003123), (6.96e-06, 0.003123, 2.92e-07), (0.001346, -9.313e-08, 0.003123), (0.001354, -0.003123, 2.958e-07), (0.001377, -1.714e-07, -0.003123), (0.001368, 0.003123, 2.92e-07)], [], [(3, 0, 1, 2), (7, 6, 5, 4), (2, 1, 5, 6), (0, 3, 7, 4), (3, 2, 6, 7), (1, 0, 4, 5)])
me_b_ziercurve_001.polygons.foreach_set('use_smooth', [True] * 6)
_uv = me_b_ziercurve_001.uv_layers.new(name='UVMap')
_uv.uv.foreach_set('vector', [0.0, 0.75, 0.0, 0.0, 0.0, 0.25, 0.0, 0.5, 0.0, 0.75, 0.0, 0.5, 0.0, 0.25, 0.0, 0.0, 0.0, 0.5, 0.0, 0.25, 0.0, 0.25, 0.0, 0.5, 0.0, 0.0, 0.0, 0.75, 0.0, 0.75, 0.0, 0.0, 0.0, 0.75, 0.0, 0.5, 0.0, 0.5, 0.0, 0.75, 0.0, 0.25, 0.0, 0.0, 0.0, 0.0, 0.0, 0.25])
me_b_ziercurve_001.materials.append(mat_metal_silver2)
me_b_ziercurve_001.auto_texspace = False
me_b_ziercurve_001.update()
me_circle_010 = bpy.data.meshes.new('Circle.010')
me_circle_010.from_pydata([(-0.0164, -0.0256, 0.344), (-0.0226, -0.0256, 0.3404), (-0.0226, -0.0256, 0.3333), (-0.0164, -0.0256, 0.3297), (-0.0102, -0.0256, 0.3333), (-0.0102, -0.0256, 0.3404), (-0.0164, -0.02858, 0.344), (-0.0226, -0.02858, 0.3404), (-0.0226, -0.02858, 0.3333), (-0.0164, -0.02858, 0.3297), (-0.0102, -0.02858, 0.3333), (-0.0102, -0.02858, 0.3404), (-0.0164, -0.0256, 0.3369), (-0.0164, -0.02507, 0.344), (-0.0226, -0.02507, 0.3404), (-0.0226, -0.02507, 0.3333), (-0.0164, -0.02507, 0.3297), (-0.0102, -0.02507, 0.3333), (-0.0102, -0.02507, 0.3404), (-0.0164, -0.02507, 0.3389), (-0.01819, -0.02507, 0.3379), (-0.01819, -0.02507, 0.3358), (-0.0164, -0.02507, 0.3348), (-0.01461, -0.02507, 0.3358), (-0.01461, -0.02507, 0.3379), (-0.01819, 0.002757, 0.3379), (-0.0164, 0.002757, 0.3389), (-0.01819, 0.002757, 0.3358), (-0.0164, 0.002757, 0.3348), (-0.01461, 0.002757, 0.3358), (-0.01461, 0.002757, 0.3379), (-0.0164, 0.002757, 0.3369), (-0.0164, -0.02858, 0.3432), (-0.02185, -0.02858, 0.34), (-0.02185, -0.02858, 0.3337), (-0.0164, -0.02858, 0.3306), (-0.01094, -0.02858, 0.3337), (-0.01094, -0.02858, 0.34), (-0.0164, -0.02738, 0.3432), (-0.02185, -0.02738, 0.34), (-0.02185, -0.02738, 0.3337), (-0.0164, -0.02738, 0.3306), (-0.01094, -0.02738, 0.3337), (-0.01094, -0.02738, 0.34)], [], [(0, 5, 11, 6), (4, 3, 9, 10), (2, 1, 7, 8), (5, 4, 10, 11), (3, 2, 8, 9), (1, 0, 6, 7), (3, 4, 12), (1, 2, 12), (4, 5, 12), (2, 3, 12), (0, 1, 12), (5, 0, 12), (0, 5, 18, 13), (4, 3, 16, 17), (2, 1, 14, 15), (5, 4, 17, 18), (3, 2, 15, 16), (1, 0, 13, 14), (13, 18, 24, 19), (17, 16, 22, 23), (15, 14, 20, 21), (18, 17, 23, 24), (16, 15, 21, 22), (14, 13, 19, 20), (21, 20, 25, 27), (23, 22, 28, 29), (19, 24, 30, 26), (20, 19, 26, 25), (22, 21, 27, 28), (24, 23, 29, 30), (30, 29, 31), (28, 27, 31), (25, 26, 31), (26, 30, 31), (29, 28, 31), (27, 25, 31), (10, 9, 35, 36), (8, 7, 33, 34), (11, 10, 36, 37), (9, 8, 34, 35), (7, 6, 32, 33), (6, 11, 37, 32), (32, 37, 43, 38), (36, 35, 41, 42), (34, 33, 39, 40), (37, 36, 42, 43), (35, 34, 40, 41), (33, 32, 38, 39), (5, 4, 42, 43), (4, 3, 41, 42), (3, 2, 40, 41), (2, 1, 39, 40), (1, 0, 38, 39), (0, 5, 43, 38)])
me_circle_010.polygons.foreach_set('use_smooth', [True] * 54)
me_circle_010.polygons.foreach_set('material_index', [0, 0, 0, 0, 0, 0, 1, 1, 1, 1, 2, 2, 0, 0, 0, 0, 0, 0, 0, 0, 0, 0, 0, 0, 0, 0, 0, 0, 0, 0, 0, 0, 0, 0, 0, 0, 0, 0, 0, 0, 0, 0, 0, 0, 0, 0, 0, 0, 0, 0, 0, 0, 0, 0])
_uv = me_circle_010.uv_layers.new(name='UVMap')
_uv.uv.foreach_set('vector', [0.0, 0.0, 0.0, 0.0, 0.0, 0.0, 0.0, 0.0, 0.0, 0.0, 0.0, 0.0, 0.0, 0.0, 0.0, 0.0, 0.0, 0.0, 0.0, 0.0, 0.0, 0.0, 0.0, 0.0, 0.0, 0.0, 0.0, 0.0, 0.0, 0.0, 0.0, 0.0, 0.0, 0.0, 0.0, 0.0, 0.0, 0.0, 0.0, 0.0, 0.0, 0.0, 0.0, 0.0, 0.0, 0.0, 0.0, 0.0, 0.0, 0.0, 0.0, 0.0, 0.0, 0.0, 0.0, 0.0, 0.0, 0.0, 0.0, 0.0, 0.0, 0.0, 0.0, 0.0, 0.0, 0.0, 0.0, 0.0, 0.0, 0.0, 0.0, 0.0, 0.0, 0.0, 0.0, 0.0, 0.0, 0.0, 0.0, 0.0, 0.0, 0.0, 0.0, 0.0, 0.0, 0.0, 0.0, 0.0, 0.0, 0.0, 0.0, 0.0, 0.0, 0.0, 0.0, 0.0, 0.0, 0.0, 0.0, 0.0, 0.0, 0.0, 0.0, 0.0, 0.0, 0.0, 0.0, 0.0, 0.0, 0.0, 0.0, 0.0, 0.0, 0.0, 0.0, 0.0, 0.0, 0.0, 0.0, 0.0, 0.0, 0.0, 0.0, 0.0, 0.0, 0.0, 0.0, 0.0, 0.0, 0.0, 0.0, 0.0, 0.0, 0.0, 0.0, 0.0, 0.0, 0.0, 0.0, 0.0, 0.0, 0.0, 0.0, 0.0, 0.0, 0.0, 0.0, 0.0, 0.0, 0.0, 0.0, 0.0, 0.0, 0.0, 0.0, 0.0, 0.0, 0.0, 0.0, 0.0, 0.0, 0.0, 0.0, 0.0, 0.0, 0.0, 0.0, 0.0, 0.0, 0.0, 0.0, 0.0, 0.0, 0.0, 0.0, 0.0, 0.0, 0.0, 0.0, 0.0, 0.0, 0.0, 0.0, 0.0, 0.0, 0.0, 0.0, 0.0, 0.0, 0.0, 0.0, 0.0, 0.0, 0.0, 0.0, 0.0, 0.0, 0.0, 0.0, 0.0, 0.0, 0.0, 0.0, 0.0, 0.0, 0.0, 0.0, 0.0, 0.0, 0.0, 0.0, 0.0, 0.0, 0.0, 0.0, 0.0, 0.0, 0.0, 0.0, 0.0, 0.0, 0.0, 0.0, 0.0, 0.0, 0.0, 0.0, 0.0, 0.0, 0.0, 0.0, 0.0, 0.0, 0.0, 0.0, 0.0, 0.0, 0.0, 0.0, 0.0, 0.0, 0.0, 0.0, 0.0, 0.0, 0.0, 0.0, 0.0, 0.0, 0.0, 0.0, 0.0, 0.0, 0.0, 0.0, 0.0, 0.0, 0.0, 0.0, 0.0, 0.0, 0.0, 0.0, 0.0, 0.0, 0.0, 0.0, 0.0, 0.0, 0.0, 0.0, 0.0, 0.0, 0.0, 0.0, 0.0, 0.0, 0.0, 0.0, 0.0, 0.0, 0.0, 0.0, 0.0, 0.0, 0.0, 0.0, 0.0, 0.0, 0.0, 0.0, 0.0, 0.0, 0.0, 0.0, 0.0, 0.0, 0.0, 0.0, 0.0, 0.0, 0.0, 0.0, 0.0, 0.0, 0.0, 0.0, 0.0, 0.0, 0.0, 0.0, 0.0, 0.0, 0.0, 0.0, 0.0, 0.0, 0.0, 0.0, 0.0, 0.0, 0.0, 0.0, 0.0, 0.0, 0.0, 0.0, 0.0, 0.0, 0.0, 0.0, 0.0, 0.0, 0.0, 0.0, 0.0, 0.0, 0.0, 0.0, 0.0, 0.0, 0.0, 0.0, 0.0, 0.0, 0.0, 0.0, 0.0, 0.0, 0.0, 0.0, 0.0, 0.0, 0.0, 0.0, 0.0, 0.0, 0.0, 0.0, 0.0, 0.0, 0.0, 0.0, 0.0, 0.0, 0.0, 0.0, 0.0, 0.0, 0.0, 0.0, 0.0, 0.0, 0.0, 0.0, 0.0, 0.0, 0.0, 0.0, 0.0, 0.0, 0.0, 0.0, 0.0, 0.0, 0.0, 0.0, 0.0, 0.0, 0.0, 0.0, 0.0, 0.0, 0.0, 0.0, 0.0, 0.0, 0.0, 0.0, 0.0, 0.0, 0.0, 0.0, 0.0, 0.0, 0.0, 0.0, 0.0])
me_circle_010.materials.append(mat_metal_silver)
me_circle_010.materials.append(mat_material_003)
me_circle_010.materials.append(mat_material)
me_circle_010.update()

# ---- objects
ob_base = bpy.data.objects.new('Base', me_circle_004)
ob_cap = bpy.data.objects.new('Cap', me_circle_002)
ob_extension = bpy.data.objects.new('Extension', me_circle_003)
ob_hose = bpy.data.objects.new('Hose', me_circle_006)
ob_hose_strap = bpy.data.objects.new('Hose_Strap', me_circle_008)
ob_holder = bpy.data.objects.new('Holder', me_circle_009)
ob_top_handle = bpy.data.objects.new('Top_handle', me_plane)
ob_bottom_handle = bpy.data.objects.new('Bottom_handle', me_plane_001)
ob_hook = bpy.data.objects.new('Hook', me_b_ziercurve)
ob_lock = bpy.data.objects.new('Lock', me_b_ziercurve_001)
ob_tempmeter = bpy.data.objects.new('TempMeter', me_circle_010)

# ---- transforms, parenting, visibility, modifiers, constraints
ob_base.location = (-0.001528, -0.01331, 0.0001834)
ob_cap.location = (-0.001528, -0.01331, 0.0001834)
ob_extension.location = (-0.01184, -0.01331, 0.3452)
ob_extension.rotation_euler = (-0.0, 1.571, 0.0)
ob_hose.location = (-0.01184, -0.01331, 0.3452)
ob_hose.rotation_euler = (-0.0, 1.571, 0.0)
ob_hose_strap.location = (-0.001528, -0.01331, 0.2109)
ob_hose_strap.scale = (1.03, 1.03, 1.03)
_m = ob_hose_strap.modifiers.new('Solidify', 'SOLIDIFY')
_m.thickness = 0.002
_m.use_even_offset = True
ob_holder.location = (-0.01184, -0.01331, 0.3467)
ob_holder.rotation_euler = (-0.0, 1.571, 0.0)
ob_top_handle.location = (0.009932, -0.01457, 0.3598)
ob_top_handle.scale = (1.222, 1.222, 1.222)
_m = ob_top_handle.modifiers.new('Smooth by Angle', 'NODES')
_m.node_group = ng_smooth_by_angle
_m.use_pin_to_last = True
_m.show_group_selector = False
ob_bottom_handle.location = (0.0442, -0.01355, 0.3553)
ob_bottom_handle.scale = (1.091, 1.091, 1.091)
_m = ob_bottom_handle.modifiers.new('Smooth by Angle', 'NODES')
_m.node_group = ng_smooth_by_angle
_m.use_pin_to_last = True
_m.show_group_selector = False
ob_hook.location = (0.01701, -0.02958, 0.3673)
ob_hook.rotation_euler = (1576.0, 2.327e-12, 1.571)
ob_hook.scale = (0.2673, 0.2673, 0.2673)
ob_lock.location = (0.01701, -0.02738, 0.372)
ob_lock.rotation_euler = (1576.0, 2.327e-12, 1.571)
ob_lock.scale = (0.5643, 0.5643, 0.5643)
ob_tempmeter.location = (0.0, 0.0, 0.001218)

# ---- collection membership
col_collection.objects.link(ob_base)
col_collection.objects.link(ob_cap)
col_collection.objects.link(ob_extension)
col_collection.objects.link(ob_hose)
col_collection.objects.link(ob_hose_strap)
col_collection.objects.link(ob_holder)
col_collection.objects.link(ob_top_handle)
col_collection.objects.link(ob_bottom_handle)
col_collection.objects.link(ob_hook)
col_collection.objects.link(ob_lock)
col_collection.objects.link(ob_tempmeter)

# ---- scene / render settings (as saved in the file)
scene.frame_start = 1; scene.frame_end = 250; scene.frame_set(32)
scene.render.engine = 'BLENDER_EEVEE_NEXT'
bpy.context.view_layer.update()

# ---- added for rendering (the .blend has no active camera and no usable light): camera, sun
cam_auto = bpy.data.cameras.new('AutoCamera')
cam_auto.lens = 50.0
cam_auto.sensor_width = 36.0
cam_auto.clip_end = 1000.0
ob_auto_camera = bpy.data.objects.new('AutoCamera', cam_auto)
scene.collection.objects.link(ob_auto_camera)
ob_auto_camera.location = (0.464464, -0.560492, 0.575494)
ob_auto_camera.rotation_euler = (1.09748, -7.21219e-08, 0.694738)
scene.camera = ob_auto_camera
light_auto_sun = bpy.data.lights.new('AutoSun', 'SUN')
light_auto_sun.energy = 3.0
light_auto_sun.angle = 0.0523599
ob_auto_sun = bpy.data.objects.new('AutoSun', light_auto_sun)
scene.collection.objects.link(ob_auto_sun)
ob_auto_sun.rotation_euler = (0.872665, 0.174533, 0.523599)
bpy.context.view_layer.update()
